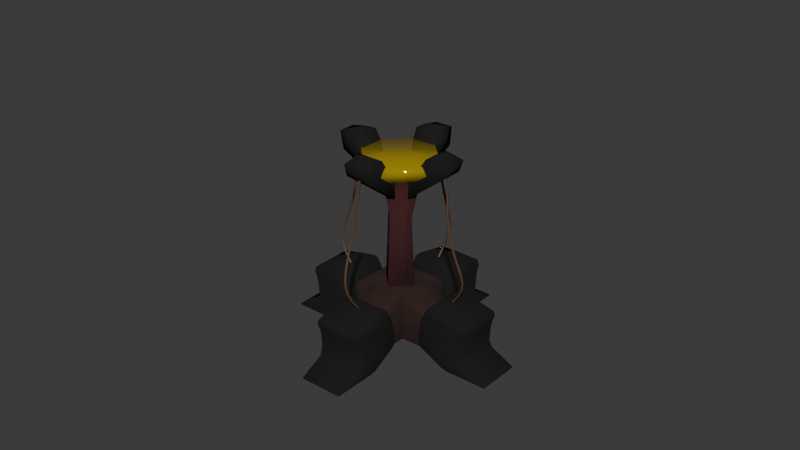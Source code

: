 # Source: infernotower.blend  (saved by Blender 4.3.32; exported with 4.5.12 LTS)
import bpy
from mathutils import Matrix  # noqa: F401  (used for matrix-valued properties, if any)

bpy.ops.wm.read_factory_settings(use_empty=True)
scene = bpy.context.scene
scene.name = 'Scene'

# ---- collections
col_collection = bpy.data.collections.new('Collection'); scene.collection.children.link(col_collection)

# ---- materials (node trees are filled in below, after node groups)
mat_material = bpy.data.materials.new('Material')
mat_material.alpha_threshold = 0.0
mat_material.roughness = 0.5
mat_material.line_color = (0.0, 0.0, 0.0, 1.0)
mat_material_004 = bpy.data.materials.new('Material.004')
mat_material_001 = bpy.data.materials.new('Material.001')
mat_material_006 = bpy.data.materials.new('Material.006')
mat_material_003 = bpy.data.materials.new('Material.003')

# ---- material node trees
mat_material.use_nodes = True; mat_material.node_tree.nodes.clear()
_N = mat_material.node_tree.nodes; _L = mat_material.node_tree.links
n0 = _N.new('ShaderNodeOutputMaterial'); n0.name = 'Material Output'; n0.location = (450, 278)
n1 = _N.new('ShaderNodeBsdfPrincipled'); n1.name = 'Principled BSDF'; n1.location = (114, 231)
n1.inputs[1].default_value = 0.2864
n1.inputs[2].default_value = 1.0
n1.inputs[3].default_value = 1.45
n2 = _N.new('ShaderNodeTexNoise'); n2.name = 'Noise Texture'; n2.location = (-555, 220)
n2.width = 225
n2.noise_type = 'HYBRID_MULTIFRACTAL'
n2.inputs[2].default_value = 10.4
n2.inputs[3].default_value = 15.0
n2.inputs[4].default_value = 0.549
n2.inputs[5].default_value = 8.7
n2.inputs[6].default_value = 0.6
n2.inputs[7].default_value = 5.0
n2.inputs[8].default_value = 28.8
n3 = _N.new('ShaderNodeMix'); n3.name = 'Mix'; n3.location = (-166, 112)
n3.data_type = 'RGBA'
n3.inputs[6].default_value = (0.02237, 0.02237, 0.02237, 1.0)
n3.inputs[7].default_value = (0.01101, 0.01101, 0.01101, 1.0)
_L.new(n1.outputs[0], n0.inputs[0])
_L.new(n2.outputs[0], n3.inputs[0])
_L.new(n3.outputs[2], n1.inputs[0])
n0.is_active_output = True
mat_material_004.use_nodes = True; mat_material_004.node_tree.nodes.clear()
_N = mat_material_004.node_tree.nodes; _L = mat_material_004.node_tree.links
n0 = _N.new('ShaderNodeBsdfPrincipled'); n0.name = 'Principled BSDF'; n0.location = (10, 300)
n0.inputs[0].default_value = (0.02743, 0.01069, 0.007105, 1.0)
n0.inputs[2].default_value = 1.0
n1 = _N.new('ShaderNodeOutputMaterial'); n1.name = 'Material Output'; n1.location = (300, 300)
_L.new(n0.outputs[0], n1.inputs[0])
n1.is_active_output = True
mat_material_001.use_nodes = True; mat_material_001.node_tree.nodes.clear()
_N = mat_material_001.node_tree.nodes; _L = mat_material_001.node_tree.links
n0 = _N.new('ShaderNodeBsdfPrincipled'); n0.name = 'Principled BSDF'; n0.location = (13, 247)
n0.inputs[1].default_value = 0.3318
n0.inputs[2].default_value = 1.0
n1 = _N.new('ShaderNodeOutputMaterial'); n1.name = 'Material Output'; n1.location = (300, 300)
n2 = _N.new('ShaderNodeTexNoise'); n2.name = 'Noise Texture'; n2.location = (-427, 194)
n2.noise_type = 'HYBRID_MULTIFRACTAL'
n2.inputs[6].default_value = -0.2
n3 = _N.new('ShaderNodeMix'); n3.name = 'Mix'; n3.location = (-212, 117)
n3.data_type = 'RGBA'
n3.inputs[6].default_value = (0.09748, 0.02535, 0.02793, 1.0)
n3.inputs[7].default_value = (0.03328, 0.01262, 0.01867, 1.0)
_L.new(n0.outputs[0], n1.inputs[0])
_L.new(n2.outputs[0], n3.inputs[0])
_L.new(n3.outputs[2], n0.inputs[0])
n1.is_active_output = True
mat_material_006.use_nodes = True; mat_material_006.node_tree.nodes.clear()
_N = mat_material_006.node_tree.nodes; _L = mat_material_006.node_tree.links
n0 = _N.new('ShaderNodeBsdfPrincipled'); n0.name = 'Principled BSDF'; n0.location = (10, 300)
n0.inputs[0].default_value = (0.1018, 0.05713, 0.03423, 1.0)
n1 = _N.new('ShaderNodeOutputMaterial'); n1.name = 'Material Output'; n1.location = (300, 300)
_L.new(n0.outputs[0], n1.inputs[0])
n1.is_active_output = True
mat_material_003.use_nodes = True; mat_material_003.node_tree.nodes.clear()
_N = mat_material_003.node_tree.nodes; _L = mat_material_003.node_tree.links
n0 = _N.new('ShaderNodeBsdfPrincipled'); n0.name = 'Principled BSDF'; n0.location = (13, 247)
n0.inputs[0].default_value = (0.8002, 0.5728, 0.02654, 1.0)
n0.inputs[1].default_value = 0.6091
n0.inputs[2].default_value = 0.0
n1 = _N.new('ShaderNodeOutputMaterial'); n1.name = 'Material Output'; n1.location = (300, 300)
_L.new(n0.outputs[0], n1.inputs[0])
n1.is_active_output = True

# ---- world
world_world = bpy.data.worlds.new('World'); scene.world = world_world
world_world.use_nodes = True; world_world.node_tree.nodes.clear()
_N = world_world.node_tree.nodes; _L = world_world.node_tree.links
n0 = _N.new('ShaderNodeOutputWorld'); n0.name = 'World Output'; n0.location = (300, 300)
n1 = _N.new('ShaderNodeBackground'); n1.name = 'Background'; n1.location = (10, 300)
n1.inputs[0].default_value = (0.05088, 0.05088, 0.05088, 1.0)
_L.new(n1.outputs[0], n0.inputs[0])
n0.is_active_output = True
world_world.color = (0.05088, 0.05088, 0.05088)
world_world.sun_shadow_jitter_overblur = 0.0

# ---- meshes
me_cube = bpy.data.meshes.new('Cube')
me_cube.from_pydata([(-2.744, 1.0, 0.6587), (-2.854, 0.8674, 0.7913), (-2.596, 0.8674, 0.7463), (-1.674, 1.0, 0.2288), (-2.303, 1.0, 0.4993), (-1.651, 0.8674, 0.4053), (-1.541, 0.8674, 0.2284), (-2.596, -0.8674, 0.7463), (-2.854, -0.8674, 0.7913), (-2.744, -1.0, 0.6587), (-1.651, -0.8674, 0.4053), (-2.303, -1.0, 0.4993), (-1.674, -1.0, 0.2288), (-1.541, -0.8674, 0.2284), (-3.934, 1.0, 0.6587), (-4.596, 0.8674, 0.7479), (-4.588, 0.8674, 0.7913), (-3.533, 0.8674, 0.2445), (-3.651, 0.8674, 0.4203), (-3.503, 1.0, 0.5093), (-3.401, 1.0, 0.2432), (-4.596, -0.8674, 0.7479), (-3.934, -1.0, 0.6587), (-4.588, -0.8674, 0.7913), (-3.533, -0.8674, 0.2445), (-3.401, -1.0, 0.2432), (-3.503, -1.0, 0.5093), (-3.651, -0.8674, 0.4203), (-1.866, 1.0, -0.5428), (-1.73, 1.0, -0.2864), (-1.597, 0.8674, -0.2956), (-1.692, 0.8674, -0.5331), (-1.866, -1.0, -0.5428), (-1.692, -0.8674, -0.5331), (-1.597, -0.8674, -0.2956), (-1.73, -1.0, -0.2864), (-3.635, 0.8674, -0.4045), (-3.557, 0.8674, -0.1599), (-3.424, 1.0, -0.1691), (-3.495, 1.0, -0.4301), (-3.635, -0.8674, -0.4045), (-3.495, -1.0, -0.4301), (-3.424, -1.0, -0.1691), (-3.557, -0.8674, -0.1599), (-2.058, 1.0, -0.7958), (-1.92, 0.8674, -0.8332), (-2.131, 0.8674, -0.9189), (-2.058, -1.0, -0.7958), (-2.131, -0.8674, -0.9189), (-1.92, -0.8674, -0.8332), (-3.729, 0.8674, -0.5535), (-3.58, 1.0, -0.5649), (-3.669, 0.8674, -0.6855), (-3.729, -0.8674, -0.5535), (-3.669, -0.8674, -0.6855), (-3.58, -1.0, -0.5649), (2.744, -1.0, 0.6587), (2.854, -0.8674, 0.7913), (2.596, -0.8674, 0.7463), (1.674, -1.0, 0.2288), (2.303, -1.0, 0.4993), (1.651, -0.8674, 0.4053), (1.541, -0.8674, 0.2284), (2.596, 0.8674, 0.7463), (2.854, 0.8674, 0.7913), (2.744, 1.0, 0.6587), (1.651, 0.8674, 0.4053), (2.303, 1.0, 0.4993), (1.674, 1.0, 0.2288), (1.541, 0.8674, 0.2284), (3.934, -1.0, 0.6587), (4.596, -0.8674, 0.7479), (4.588, -0.8674, 0.7913), (3.533, -0.8674, 0.2445), (3.651, -0.8674, 0.4203), (3.503, -1.0, 0.5093), (3.401, -1.0, 0.2432), (4.596, 0.8674, 0.7479), (3.934, 1.0, 0.6587), (4.588, 0.8674, 0.7913), (3.533, 0.8674, 0.2445), (3.401, 1.0, 0.2432), (3.503, 1.0, 0.5093), (3.651, 0.8674, 0.4203), (1.866, -1.0, -0.5428), (1.73, -1.0, -0.2864), (1.597, -0.8674, -0.2956), (1.692, -0.8674, -0.5331), (1.866, 1.0, -0.5428), (1.692, 0.8674, -0.5331), (1.597, 0.8674, -0.2956), (1.73, 1.0, -0.2864), (3.635, -0.8674, -0.4045), (3.557, -0.8674, -0.1599), (3.424, -1.0, -0.1691), (3.495, -1.0, -0.4301), (3.635, 0.8674, -0.4045), (3.495, 1.0, -0.4301), (3.424, 1.0, -0.1691), (3.557, 0.8674, -0.1599), (2.058, -1.0, -0.7958), (1.92, -0.8674, -0.8332), (2.131, -0.8674, -0.9189), (2.058, 1.0, -0.7958), (2.131, 0.8674, -0.9189), (1.92, 0.8674, -0.8332), (3.729, -0.8674, -0.5535), (3.58, -1.0, -0.5649), (3.669, -0.8674, -0.6855), (3.729, 0.8674, -0.5535), (3.669, 0.8674, -0.6855), (3.58, 1.0, -0.5649)], [], [(20, 3, 29, 38), (12, 25, 42, 35), (24, 17, 37, 43), (6, 13, 34, 30), (1, 16, 23, 8), (5, 2, 7, 10), (40, 36, 50, 53), (27, 21, 15, 18), (39, 28, 44, 51), (11, 9, 22, 26), (75, 70, 56, 60), (52, 46, 48, 54), (32, 41, 55, 47), (31, 33, 49, 45), (76, 59, 85, 94), (68, 81, 98, 91), (80, 73, 93, 99), (62, 69, 90, 86), (57, 72, 79, 64), (61, 58, 63, 66), (96, 92, 106, 109), (83, 77, 71, 74), (95, 84, 100, 107), (67, 65, 78, 82), (108, 102, 104, 110), (88, 97, 111, 103), (87, 89, 105, 101), (0, 1, 2), (3, 4, 5, 6), (7, 8, 9), (10, 11, 12, 13), (14, 15, 16), (17, 18, 19, 20), (21, 22, 23), (24, 25, 26, 27), (28, 29, 30, 31), (32, 33, 34, 35), (36, 37, 38, 39), (40, 41, 42, 43), (44, 45, 46), (47, 48, 49), (50, 51, 52), (53, 54, 55), (56, 57, 58), (59, 60, 61, 62), (63, 64, 65), (66, 67, 68, 69), (70, 71, 72), (73, 74, 75, 76), (77, 78, 79), (80, 81, 82, 83), (84, 85, 86, 87), (88, 89, 90, 91), (92, 93, 94, 95), (96, 97, 98, 99), (100, 101, 102), (103, 104, 105), (106, 107, 108), (109, 110, 111), (17, 24, 27, 18), (3, 20, 19, 4), (2, 5, 4, 0), (26, 22, 21, 27), (9, 11, 10, 7), (14, 19, 18, 15), (8, 23, 22, 9), (1, 8, 7, 2), (25, 12, 11, 26), (23, 16, 15, 21), (16, 1, 0, 14), (13, 6, 5, 10), (36, 40, 43, 37), (28, 39, 38, 29), (41, 32, 35, 42), (33, 31, 30, 34), (6, 30, 29, 3), (37, 17, 20, 38), (24, 43, 42, 25), (34, 13, 12, 35), (52, 54, 53, 50), (46, 52, 51, 44), (54, 48, 47, 55), (48, 46, 45, 49), (40, 53, 55, 41), (49, 33, 32, 47), (39, 51, 50, 36), (44, 28, 31, 45), (73, 80, 83, 74), (59, 76, 75, 60), (58, 61, 60, 56), (82, 78, 77, 83), (65, 67, 66, 63), (70, 75, 74, 71), (64, 79, 78, 65), (57, 64, 63, 58), (81, 68, 67, 82), (79, 72, 71, 77), (72, 57, 56, 70), (69, 62, 61, 66), (92, 96, 99, 93), (84, 95, 94, 85), (97, 88, 91, 98), (89, 87, 86, 90), (62, 86, 85, 59), (93, 73, 76, 94), (80, 99, 98, 81), (90, 69, 68, 91), (108, 110, 109, 106), (102, 108, 107, 100), (110, 104, 103, 111), (104, 102, 101, 105), (96, 109, 111, 97), (105, 89, 88, 103), (95, 107, 106, 92), (100, 84, 87, 101), (19, 14, 0, 4)])
me_cube.polygons.foreach_set('use_smooth', [True] * 116)
_uv = me_cube.uv_layers.new(name='UVMap')
_uv.uv.foreach_set('vector', [0.375, 0.2667, 0.375, 0.4833, 0.375, 0.4831, 0.375, 0.2668, 0.375, 0.7667, 0.375, 0.9833, 0.375, 0.9832, 0.375, 0.7669, 0.375, 0.01658, 0.375, 0.2334, 0.375, 0.2334, 0.375, 0.01658, 0.375, 0.5166, 0.375, 0.7334, 0.375, 0.7334, 0.375, 0.5166, 0.6416, 0.5166, 0.8584, 0.5166, 0.8584, 0.7334, 0.6416, 0.7334, 0.4011, 0.5166, 0.5989, 0.5166, 0.5989, 0.7334, 0.4011, 0.7334, 0.375, 0.01658, 0.375, 0.2334, 0.375, 0.2334, 0.375, 0.01658, 0.4012, 0.01658, 0.5988, 0.01658, 0.5988, 0.2334, 0.4012, 0.2334, 0.375, 0.2696, 0.375, 0.4797, 0.375, 0.4795, 0.375, 0.2697, 0.4538, 0.8, 0.5464, 0.7998, 0.545, 0.9494, 0.4552, 0.9492, 0.4552, 0.3008, 0.545, 0.3006, 0.5464, 0.4502, 0.4538, 0.45, 0.1432, 0.5166, 0.3568, 0.5166, 0.3568, 0.7334, 0.1432, 0.7334, 0.375, 0.7703, 0.375, 0.9804, 0.375, 0.9803, 0.375, 0.7705, 0.375, 0.5166, 0.375, 0.7334, 0.375, 0.7334, 0.375, 0.5166, 0.375, 0.2667, 0.375, 0.4833, 0.375, 0.4831, 0.375, 0.2668, 0.375, 0.7667, 0.375, 0.9833, 0.375, 0.9832, 0.375, 0.7669, 0.375, 0.01658, 0.375, 0.2334, 0.375, 0.2334, 0.375, 0.01658, 0.375, 0.5166, 0.375, 0.7334, 0.375, 0.7334, 0.375, 0.5166, 0.6416, 0.5166, 0.8584, 0.5166, 0.8584, 0.7334, 0.6416, 0.7334, 0.4011, 0.5166, 0.5989, 0.5166, 0.5989, 0.7334, 0.4011, 0.7334, 0.375, 0.01658, 0.375, 0.2334, 0.375, 0.2334, 0.375, 0.01658, 0.4012, 0.01658, 0.5988, 0.01658, 0.5988, 0.2334, 0.4012, 0.2334, 0.375, 0.2696, 0.375, 0.4797, 0.375, 0.4795, 0.375, 0.2697, 0.4538, 0.8, 0.5464, 0.7998, 0.545, 0.9494, 0.4552, 0.9492, 0.1432, 0.5166, 0.3568, 0.5166, 0.3568, 0.7334, 0.1432, 0.7334, 0.375, 0.7703, 0.375, 0.9804, 0.375, 0.9803, 0.375, 0.7705, 0.375, 0.5166, 0.375, 0.7334, 0.375, 0.7334, 0.375, 0.5166, 0.5464, 0.4502, 0.625, 0.4834, 0.5989, 0.5, 0.375, 0.4833, 0.4538, 0.45, 0.4011, 0.5166, 0.375, 0.5166, 0.5989, 0.75, 0.625, 0.7666, 0.5464, 0.7998, 0.4011, 0.7334, 0.4538, 0.8, 0.375, 0.7667, 0.375, 0.7334, 0.545, 0.3006, 0.5988, 0.25, 0.625, 0.2666, 0.375, 0.2334, 0.4012, 0.2334, 0.4552, 0.3008, 0.375, 0.2667, 0.5988, 1.0, 0.545, 0.9494, 0.625, 0.9834, 0.375, 1.0, 0.375, 0.9833, 0.375, 0.9973, 0.375, 1.0, 0.375, 0.4797, 0.375, 0.4831, 0.375, 0.5166, 0.375, 0.5166, 0.375, 0.7703, 0.375, 0.7334, 0.375, 0.7334, 0.375, 0.7669, 0.375, 0.2334, 0.375, 0.2334, 0.375, 0.2668, 0.375, 0.2696, 0.375, 1.0, 0.375, 0.9804, 0.375, 0.9833, 0.375, 1.0, 0.3642, 0.5, 0.375, 0.5166, 0.3568, 0.5166, 0.3642, 0.75, 0.3568, 0.7334, 0.375, 0.7334, 0.1323, 0.5166, 0.1528, 0.5, 0.1432, 0.5166, 0.1323, 0.7334, 0.1432, 0.7334, 0.1528, 0.75, 0.6204, 0.5, 0.625, 0.5166, 0.5989, 0.5166, 0.375, 0.4833, 0.4538, 0.45, 0.4011, 0.5166, 0.375, 0.5166, 0.5989, 0.7334, 0.625, 0.7334, 0.6204, 0.75, 0.4011, 0.7334, 0.4538, 0.8, 0.375, 0.7667, 0.375, 0.7334, 0.545, 0.3006, 0.5988, 0.25, 0.625, 0.2666, 0.375, 0.2334, 0.4012, 0.2334, 0.4552, 0.3008, 0.375, 0.2667, 0.5988, 1.0, 0.545, 0.9494, 0.625, 0.9834, 0.375, 1.0, 0.375, 0.9833, 0.375, 0.9973, 0.375, 1.0, 0.375, 0.4797, 0.375, 0.4831, 0.375, 0.5166, 0.375, 0.5166, 0.375, 0.7703, 0.375, 0.7334, 0.375, 0.7334, 0.375, 0.7669, 0.375, 0.2334, 0.375, 0.2334, 0.375, 0.2668, 0.375, 0.2696, 0.375, 1.0, 0.375, 0.9804, 0.375, 0.9833, 0.375, 1.0, 0.3642, 0.5, 0.375, 0.5166, 0.3568, 0.5166, 0.3642, 0.75, 0.3568, 0.7334, 0.375, 0.7334, 0.1323, 0.5166, 0.1528, 0.5, 0.1432, 0.5166, 0.1323, 0.7334, 0.1432, 0.7334, 0.1528, 0.75, 0.375, 0.2334, 0.375, 0.01658, 0.4012, 0.01658, 0.4012, 0.2334, 0.375, 0.4833, 0.375, 0.2667, 0.4552, 0.3008, 0.4538, 0.45, 0.5989, 0.5166, 0.4011, 0.5166, 0.4538, 0.45, 0.5464, 0.4502, 0.4552, 0.9492, 0.545, 0.9494, 0.5988, 1.0, 0.4012, 1.0, 0.5464, 0.7998, 0.4538, 0.8, 0.4011, 0.7334, 0.5989, 0.7334, 0.545, 0.3006, 0.4552, 0.3008, 0.4012, 0.2334, 0.5988, 0.2334, 0.625, 0.7666, 0.625, 0.9834, 0.545, 0.9494, 0.5464, 0.7998, 0.6416, 0.5166, 0.6416, 0.7334, 0.5989, 0.7334, 0.5989, 0.5166, 0.375, 0.9833, 0.375, 0.7667, 0.4538, 0.8, 0.4552, 0.9492, 0.625, 0.01658, 0.625, 0.2334, 0.5988, 0.2334, 0.5988, 0.01658, 0.625, 0.2666, 0.625, 0.4834, 0.5464, 0.4502, 0.545, 0.3006, 0.375, 0.7334, 0.375, 0.5166, 0.4011, 0.5166, 0.4011, 0.7334, 0.375, 0.2334, 0.375, 0.01658, 0.375, 0.01658, 0.375, 0.2334, 0.375, 0.4797, 0.375, 0.2696, 0.375, 0.2668, 0.375, 0.4831, 0.375, 0.9804, 0.375, 0.7703, 0.375, 0.7669, 0.375, 0.9832, 0.375, 0.7334, 0.375, 0.5166, 0.375, 0.5166, 0.375, 0.7334, 0.375, 0.5166, 0.375, 0.5166, 0.375, 0.4831, 0.375, 0.4833, 0.375, 0.2334, 0.375, 0.2334, 0.375, 0.2667, 0.375, 0.2668, 0.375, 1.0, 0.375, 1.0, 0.375, 0.9832, 0.375, 0.9833, 0.375, 0.7334, 0.375, 0.7334, 0.375, 0.7667, 0.375, 0.7669, 0.1432, 0.5166, 0.1432, 0.7334, 0.125, 0.7334, 0.125, 0.5166, 0.3568, 0.5166, 0.1432, 0.5166, 0.1528, 0.5, 0.3642, 0.5, 0.1432, 0.7334, 0.3568, 0.7334, 0.3642, 0.75, 0.1528, 0.75, 0.3568, 0.7334, 0.3568, 0.5166, 0.375, 0.5166, 0.375, 0.7334, 0.375, 1.0, 0.375, 1.0, 0.375, 0.9803, 0.375, 0.9804, 0.375, 0.7334, 0.375, 0.7334, 0.375, 0.7703, 0.375, 0.7705, 0.375, 0.2696, 0.375, 0.2697, 0.375, 0.2334, 0.375, 0.2334, 0.375, 0.4795, 0.375, 0.4797, 0.375, 0.5166, 0.375, 0.5166, 0.375, 0.2334, 0.375, 0.01658, 0.4012, 0.01658, 0.4012, 0.2334, 0.375, 0.4833, 0.375, 0.2667, 0.4552, 0.3008, 0.4538, 0.45, 0.5989, 0.5166, 0.4011, 0.5166, 0.4538, 0.45, 0.5464, 0.4502, 0.4552, 0.9492, 0.545, 0.9494, 0.5988, 1.0, 0.4012, 1.0, 0.5464, 0.7998, 0.4538, 0.8, 0.4011, 0.7334, 0.5989, 0.7334, 0.545, 0.3006, 0.4552, 0.3008, 0.4012, 0.2334, 0.5988, 0.2334, 0.625, 0.7666, 0.625, 0.9834, 0.545, 0.9494, 0.5464, 0.7998, 0.6416, 0.5166, 0.6416, 0.7334, 0.5989, 0.7334, 0.5989, 0.5166, 0.375, 0.9833, 0.375, 0.7667, 0.4538, 0.8, 0.4552, 0.9492, 0.625, 0.01658, 0.625, 0.2334, 0.5988, 0.2334, 0.5988, 0.01658, 0.625, 0.2666, 0.625, 0.4834, 0.5464, 0.4502, 0.545, 0.3006, 0.375, 0.7334, 0.375, 0.5166, 0.4011, 0.5166, 0.4011, 0.7334, 0.375, 0.2334, 0.375, 0.01658, 0.375, 0.01658, 0.375, 0.2334, 0.375, 0.4797, 0.375, 0.2696, 0.375, 0.2668, 0.375, 0.4831, 0.375, 0.9804, 0.375, 0.7703, 0.375, 0.7669, 0.375, 0.9832, 0.375, 0.7334, 0.375, 0.5166, 0.375, 0.5166, 0.375, 0.7334, 0.375, 0.5166, 0.375, 0.5166, 0.375, 0.4831, 0.375, 0.4833, 0.375, 0.2334, 0.375, 0.2334, 0.375, 0.2667, 0.375, 0.2668, 0.375, 1.0, 0.375, 1.0, 0.375, 0.9832, 0.375, 0.9833, 0.375, 0.7334, 0.375, 0.7334, 0.375, 0.7667, 0.375, 0.7669, 0.1432, 0.5166, 0.1432, 0.7334, 0.125, 0.7334, 0.125, 0.5166, 0.3568, 0.5166, 0.1432, 0.5166, 0.1528, 0.5, 0.3642, 0.5, 0.1432, 0.7334, 0.3568, 0.7334, 0.3642, 0.75, 0.1528, 0.75, 0.3568, 0.7334, 0.3568, 0.5166, 0.375, 0.5166, 0.375, 0.7334, 0.375, 1.0, 0.375, 1.0, 0.375, 0.9803, 0.375, 0.9804, 0.375, 0.7334, 0.375, 0.7334, 0.375, 0.7703, 0.375, 0.7705, 0.375, 0.2696, 0.375, 0.2697, 0.375, 0.2334, 0.375, 0.2334, 0.375, 0.4795, 0.375, 0.4797, 0.375, 0.5166, 0.375, 0.5166, 0.4552, 0.3008, 0.545, 0.3006, 0.5464, 0.4502, 0.4538, 0.45])
me_cube.materials.append(mat_material)
me_cube.use_mirror_vertex_groups = False
me_cube.update()
me_cube_001 = bpy.data.meshes.new('Cube.001')
me_cube_001.from_pydata([(-2.744, 1.0, 0.6587), (-2.854, 0.8674, 0.7913), (-2.596, 0.8674, 0.7463), (-1.674, 1.0, 0.2288), (-2.303, 1.0, 0.4993), (-1.651, 0.8674, 0.4053), (-1.541, 0.8674, 0.2284), (-2.596, -0.8674, 0.7463), (-2.854, -0.8674, 0.7913), (-2.744, -1.0, 0.6587), (-1.651, -0.8674, 0.4053), (-2.303, -1.0, 0.4993), (-1.674, -1.0, 0.2288), (-1.541, -0.8674, 0.2284), (-3.934, 1.0, 0.6587), (-4.596, 0.8674, 0.7479), (-4.588, 0.8674, 0.7913), (-3.533, 0.8674, 0.2445), (-3.651, 0.8674, 0.4203), (-3.503, 1.0, 0.5093), (-3.401, 1.0, 0.2432), (-4.596, -0.8674, 0.7479), (-3.934, -1.0, 0.6587), (-4.588, -0.8674, 0.7913), (-3.533, -0.8674, 0.2445), (-3.401, -1.0, 0.2432), (-3.503, -1.0, 0.5093), (-3.651, -0.8674, 0.4203), (-1.866, 1.0, -0.5428), (-1.73, 1.0, -0.2864), (-1.597, 0.8674, -0.2956), (-1.692, 0.8674, -0.5331), (-1.866, -1.0, -0.5428), (-1.692, -0.8674, -0.5331), (-1.597, -0.8674, -0.2956), (-1.73, -1.0, -0.2864), (-3.635, 0.8674, -0.4045), (-3.557, 0.8674, -0.1599), (-3.424, 1.0, -0.1691), (-3.495, 1.0, -0.4301), (-3.635, -0.8674, -0.4045), (-3.495, -1.0, -0.4301), (-3.424, -1.0, -0.1691), (-3.557, -0.8674, -0.1599), (-2.058, 1.0, -0.7958), (-1.92, 0.8674, -0.8332), (-2.131, 0.8674, -0.9189), (-2.058, -1.0, -0.7958), (-2.131, -0.8674, -0.9189), (-1.92, -0.8674, -0.8332), (-3.729, 0.8674, -0.5535), (-3.58, 1.0, -0.5649), (-3.669, 0.8674, -0.6855), (-3.729, -0.8674, -0.5535), (-3.669, -0.8674, -0.6855), (-3.58, -1.0, -0.5649), (2.744, -1.0, 0.6587), (2.854, -0.8674, 0.7913), (2.596, -0.8674, 0.7463), (1.674, -1.0, 0.2288), (2.303, -1.0, 0.4993), (1.651, -0.8674, 0.4053), (1.541, -0.8674, 0.2284), (2.596, 0.8674, 0.7463), (2.854, 0.8674, 0.7913), (2.744, 1.0, 0.6587), (1.651, 0.8674, 0.4053), (2.303, 1.0, 0.4993), (1.674, 1.0, 0.2288), (1.541, 0.8674, 0.2284), (3.934, -1.0, 0.6587), (4.596, -0.8674, 0.7479), (4.588, -0.8674, 0.7913), (3.533, -0.8674, 0.2445), (3.651, -0.8674, 0.4203), (3.503, -1.0, 0.5093), (3.401, -1.0, 0.2432), (4.596, 0.8674, 0.7479), (3.934, 1.0, 0.6587), (4.588, 0.8674, 0.7913), (3.533, 0.8674, 0.2445), (3.401, 1.0, 0.2432), (3.503, 1.0, 0.5093), (3.651, 0.8674, 0.4203), (1.866, -1.0, -0.5428), (1.73, -1.0, -0.2864), (1.597, -0.8674, -0.2956), (1.692, -0.8674, -0.5331), (1.866, 1.0, -0.5428), (1.692, 0.8674, -0.5331), (1.597, 0.8674, -0.2956), (1.73, 1.0, -0.2864), (3.635, -0.8674, -0.4045), (3.557, -0.8674, -0.1599), (3.424, -1.0, -0.1691), (3.495, -1.0, -0.4301), (3.635, 0.8674, -0.4045), (3.495, 1.0, -0.4301), (3.424, 1.0, -0.1691), (3.557, 0.8674, -0.1599), (2.058, -1.0, -0.7958), (1.92, -0.8674, -0.8332), (2.131, -0.8674, -0.9189), (2.058, 1.0, -0.7958), (2.131, 0.8674, -0.9189), (1.92, 0.8674, -0.8332), (3.729, -0.8674, -0.5535), (3.58, -1.0, -0.5649), (3.669, -0.8674, -0.6855), (3.729, 0.8674, -0.5535), (3.669, 0.8674, -0.6855), (3.58, 1.0, -0.5649)], [], [(20, 3, 29, 38), (12, 25, 42, 35), (24, 17, 37, 43), (6, 13, 34, 30), (1, 16, 23, 8), (5, 2, 7, 10), (40, 36, 50, 53), (27, 21, 15, 18), (39, 28, 44, 51), (11, 9, 22, 26), (75, 70, 56, 60), (52, 46, 48, 54), (32, 41, 55, 47), (31, 33, 49, 45), (76, 59, 85, 94), (68, 81, 98, 91), (80, 73, 93, 99), (62, 69, 90, 86), (57, 72, 79, 64), (61, 58, 63, 66), (96, 92, 106, 109), (83, 77, 71, 74), (95, 84, 100, 107), (67, 65, 78, 82), (108, 102, 104, 110), (88, 97, 111, 103), (87, 89, 105, 101), (0, 1, 2), (3, 4, 5, 6), (7, 8, 9), (10, 11, 12, 13), (14, 15, 16), (17, 18, 19, 20), (21, 22, 23), (24, 25, 26, 27), (28, 29, 30, 31), (32, 33, 34, 35), (36, 37, 38, 39), (40, 41, 42, 43), (44, 45, 46), (47, 48, 49), (50, 51, 52), (53, 54, 55), (56, 57, 58), (59, 60, 61, 62), (63, 64, 65), (66, 67, 68, 69), (70, 71, 72), (73, 74, 75, 76), (77, 78, 79), (80, 81, 82, 83), (84, 85, 86, 87), (88, 89, 90, 91), (92, 93, 94, 95), (96, 97, 98, 99), (100, 101, 102), (103, 104, 105), (106, 107, 108), (109, 110, 111), (17, 24, 27, 18), (3, 20, 19, 4), (2, 5, 4, 0), (26, 22, 21, 27), (9, 11, 10, 7), (14, 19, 18, 15), (8, 23, 22, 9), (1, 8, 7, 2), (25, 12, 11, 26), (23, 16, 15, 21), (16, 1, 0, 14), (13, 6, 5, 10), (36, 40, 43, 37), (28, 39, 38, 29), (41, 32, 35, 42), (33, 31, 30, 34), (6, 30, 29, 3), (37, 17, 20, 38), (24, 43, 42, 25), (34, 13, 12, 35), (52, 54, 53, 50), (46, 52, 51, 44), (54, 48, 47, 55), (48, 46, 45, 49), (40, 53, 55, 41), (49, 33, 32, 47), (39, 51, 50, 36), (44, 28, 31, 45), (73, 80, 83, 74), (59, 76, 75, 60), (58, 61, 60, 56), (82, 78, 77, 83), (65, 67, 66, 63), (70, 75, 74, 71), (64, 79, 78, 65), (57, 64, 63, 58), (81, 68, 67, 82), (79, 72, 71, 77), (72, 57, 56, 70), (69, 62, 61, 66), (92, 96, 99, 93), (84, 95, 94, 85), (97, 88, 91, 98), (89, 87, 86, 90), (62, 86, 85, 59), (93, 73, 76, 94), (80, 99, 98, 81), (90, 69, 68, 91), (108, 110, 109, 106), (102, 108, 107, 100), (110, 104, 103, 111), (104, 102, 101, 105), (96, 109, 111, 97), (105, 89, 88, 103), (95, 107, 106, 92), (100, 84, 87, 101), (19, 14, 0, 4)])
me_cube_001.polygons.foreach_set('use_smooth', [True] * 116)
_uv = me_cube_001.uv_layers.new(name='UVMap')
_uv.uv.foreach_set('vector', [0.375, 0.2667, 0.375, 0.4833, 0.375, 0.4831, 0.375, 0.2668, 0.375, 0.7667, 0.375, 0.9833, 0.375, 0.9832, 0.375, 0.7669, 0.375, 0.01658, 0.375, 0.2334, 0.375, 0.2334, 0.375, 0.01658, 0.375, 0.5166, 0.375, 0.7334, 0.375, 0.7334, 0.375, 0.5166, 0.6416, 0.5166, 0.8584, 0.5166, 0.8584, 0.7334, 0.6416, 0.7334, 0.4011, 0.5166, 0.5989, 0.5166, 0.5989, 0.7334, 0.4011, 0.7334, 0.375, 0.01658, 0.375, 0.2334, 0.375, 0.2334, 0.375, 0.01658, 0.4012, 0.01658, 0.5988, 0.01658, 0.5988, 0.2334, 0.4012, 0.2334, 0.375, 0.2696, 0.375, 0.4797, 0.375, 0.4795, 0.375, 0.2697, 0.4538, 0.8, 0.5464, 0.7998, 0.545, 0.9494, 0.4552, 0.9492, 0.4552, 0.3008, 0.545, 0.3006, 0.5464, 0.4502, 0.4538, 0.45, 0.1432, 0.5166, 0.3568, 0.5166, 0.3568, 0.7334, 0.1432, 0.7334, 0.375, 0.7703, 0.375, 0.9804, 0.375, 0.9803, 0.375, 0.7705, 0.375, 0.5166, 0.375, 0.7334, 0.375, 0.7334, 0.375, 0.5166, 0.375, 0.2667, 0.375, 0.4833, 0.375, 0.4831, 0.375, 0.2668, 0.375, 0.7667, 0.375, 0.9833, 0.375, 0.9832, 0.375, 0.7669, 0.375, 0.01658, 0.375, 0.2334, 0.375, 0.2334, 0.375, 0.01658, 0.375, 0.5166, 0.375, 0.7334, 0.375, 0.7334, 0.375, 0.5166, 0.6416, 0.5166, 0.8584, 0.5166, 0.8584, 0.7334, 0.6416, 0.7334, 0.4011, 0.5166, 0.5989, 0.5166, 0.5989, 0.7334, 0.4011, 0.7334, 0.375, 0.01658, 0.375, 0.2334, 0.375, 0.2334, 0.375, 0.01658, 0.4012, 0.01658, 0.5988, 0.01658, 0.5988, 0.2334, 0.4012, 0.2334, 0.375, 0.2696, 0.375, 0.4797, 0.375, 0.4795, 0.375, 0.2697, 0.4538, 0.8, 0.5464, 0.7998, 0.545, 0.9494, 0.4552, 0.9492, 0.1432, 0.5166, 0.3568, 0.5166, 0.3568, 0.7334, 0.1432, 0.7334, 0.375, 0.7703, 0.375, 0.9804, 0.375, 0.9803, 0.375, 0.7705, 0.375, 0.5166, 0.375, 0.7334, 0.375, 0.7334, 0.375, 0.5166, 0.5464, 0.4502, 0.625, 0.4834, 0.5989, 0.5, 0.375, 0.4833, 0.4538, 0.45, 0.4011, 0.5166, 0.375, 0.5166, 0.5989, 0.75, 0.625, 0.7666, 0.5464, 0.7998, 0.4011, 0.7334, 0.4538, 0.8, 0.375, 0.7667, 0.375, 0.7334, 0.545, 0.3006, 0.5988, 0.25, 0.625, 0.2666, 0.375, 0.2334, 0.4012, 0.2334, 0.4552, 0.3008, 0.375, 0.2667, 0.5988, 1.0, 0.545, 0.9494, 0.625, 0.9834, 0.375, 1.0, 0.375, 0.9833, 0.375, 0.9973, 0.375, 1.0, 0.375, 0.4797, 0.375, 0.4831, 0.375, 0.5166, 0.375, 0.5166, 0.375, 0.7703, 0.375, 0.7334, 0.375, 0.7334, 0.375, 0.7669, 0.375, 0.2334, 0.375, 0.2334, 0.375, 0.2668, 0.375, 0.2696, 0.375, 1.0, 0.375, 0.9804, 0.375, 0.9833, 0.375, 1.0, 0.3642, 0.5, 0.375, 0.5166, 0.3568, 0.5166, 0.3642, 0.75, 0.3568, 0.7334, 0.375, 0.7334, 0.1323, 0.5166, 0.1528, 0.5, 0.1432, 0.5166, 0.1323, 0.7334, 0.1432, 0.7334, 0.1528, 0.75, 0.6204, 0.5, 0.625, 0.5166, 0.5989, 0.5166, 0.375, 0.4833, 0.4538, 0.45, 0.4011, 0.5166, 0.375, 0.5166, 0.5989, 0.7334, 0.625, 0.7334, 0.6204, 0.75, 0.4011, 0.7334, 0.4538, 0.8, 0.375, 0.7667, 0.375, 0.7334, 0.545, 0.3006, 0.5988, 0.25, 0.625, 0.2666, 0.375, 0.2334, 0.4012, 0.2334, 0.4552, 0.3008, 0.375, 0.2667, 0.5988, 1.0, 0.545, 0.9494, 0.625, 0.9834, 0.375, 1.0, 0.375, 0.9833, 0.375, 0.9973, 0.375, 1.0, 0.375, 0.4797, 0.375, 0.4831, 0.375, 0.5166, 0.375, 0.5166, 0.375, 0.7703, 0.375, 0.7334, 0.375, 0.7334, 0.375, 0.7669, 0.375, 0.2334, 0.375, 0.2334, 0.375, 0.2668, 0.375, 0.2696, 0.375, 1.0, 0.375, 0.9804, 0.375, 0.9833, 0.375, 1.0, 0.3642, 0.5, 0.375, 0.5166, 0.3568, 0.5166, 0.3642, 0.75, 0.3568, 0.7334, 0.375, 0.7334, 0.1323, 0.5166, 0.1528, 0.5, 0.1432, 0.5166, 0.1323, 0.7334, 0.1432, 0.7334, 0.1528, 0.75, 0.375, 0.2334, 0.375, 0.01658, 0.4012, 0.01658, 0.4012, 0.2334, 0.375, 0.4833, 0.375, 0.2667, 0.4552, 0.3008, 0.4538, 0.45, 0.5989, 0.5166, 0.4011, 0.5166, 0.4538, 0.45, 0.5464, 0.4502, 0.4552, 0.9492, 0.545, 0.9494, 0.5988, 1.0, 0.4012, 1.0, 0.5464, 0.7998, 0.4538, 0.8, 0.4011, 0.7334, 0.5989, 0.7334, 0.545, 0.3006, 0.4552, 0.3008, 0.4012, 0.2334, 0.5988, 0.2334, 0.625, 0.7666, 0.625, 0.9834, 0.545, 0.9494, 0.5464, 0.7998, 0.6416, 0.5166, 0.6416, 0.7334, 0.5989, 0.7334, 0.5989, 0.5166, 0.375, 0.9833, 0.375, 0.7667, 0.4538, 0.8, 0.4552, 0.9492, 0.625, 0.01658, 0.625, 0.2334, 0.5988, 0.2334, 0.5988, 0.01658, 0.625, 0.2666, 0.625, 0.4834, 0.5464, 0.4502, 0.545, 0.3006, 0.375, 0.7334, 0.375, 0.5166, 0.4011, 0.5166, 0.4011, 0.7334, 0.375, 0.2334, 0.375, 0.01658, 0.375, 0.01658, 0.375, 0.2334, 0.375, 0.4797, 0.375, 0.2696, 0.375, 0.2668, 0.375, 0.4831, 0.375, 0.9804, 0.375, 0.7703, 0.375, 0.7669, 0.375, 0.9832, 0.375, 0.7334, 0.375, 0.5166, 0.375, 0.5166, 0.375, 0.7334, 0.375, 0.5166, 0.375, 0.5166, 0.375, 0.4831, 0.375, 0.4833, 0.375, 0.2334, 0.375, 0.2334, 0.375, 0.2667, 0.375, 0.2668, 0.375, 1.0, 0.375, 1.0, 0.375, 0.9832, 0.375, 0.9833, 0.375, 0.7334, 0.375, 0.7334, 0.375, 0.7667, 0.375, 0.7669, 0.1432, 0.5166, 0.1432, 0.7334, 0.125, 0.7334, 0.125, 0.5166, 0.3568, 0.5166, 0.1432, 0.5166, 0.1528, 0.5, 0.3642, 0.5, 0.1432, 0.7334, 0.3568, 0.7334, 0.3642, 0.75, 0.1528, 0.75, 0.3568, 0.7334, 0.3568, 0.5166, 0.375, 0.5166, 0.375, 0.7334, 0.375, 1.0, 0.375, 1.0, 0.375, 0.9803, 0.375, 0.9804, 0.375, 0.7334, 0.375, 0.7334, 0.375, 0.7703, 0.375, 0.7705, 0.375, 0.2696, 0.375, 0.2697, 0.375, 0.2334, 0.375, 0.2334, 0.375, 0.4795, 0.375, 0.4797, 0.375, 0.5166, 0.375, 0.5166, 0.375, 0.2334, 0.375, 0.01658, 0.4012, 0.01658, 0.4012, 0.2334, 0.375, 0.4833, 0.375, 0.2667, 0.4552, 0.3008, 0.4538, 0.45, 0.5989, 0.5166, 0.4011, 0.5166, 0.4538, 0.45, 0.5464, 0.4502, 0.4552, 0.9492, 0.545, 0.9494, 0.5988, 1.0, 0.4012, 1.0, 0.5464, 0.7998, 0.4538, 0.8, 0.4011, 0.7334, 0.5989, 0.7334, 0.545, 0.3006, 0.4552, 0.3008, 0.4012, 0.2334, 0.5988, 0.2334, 0.625, 0.7666, 0.625, 0.9834, 0.545, 0.9494, 0.5464, 0.7998, 0.6416, 0.5166, 0.6416, 0.7334, 0.5989, 0.7334, 0.5989, 0.5166, 0.375, 0.9833, 0.375, 0.7667, 0.4538, 0.8, 0.4552, 0.9492, 0.625, 0.01658, 0.625, 0.2334, 0.5988, 0.2334, 0.5988, 0.01658, 0.625, 0.2666, 0.625, 0.4834, 0.5464, 0.4502, 0.545, 0.3006, 0.375, 0.7334, 0.375, 0.5166, 0.4011, 0.5166, 0.4011, 0.7334, 0.375, 0.2334, 0.375, 0.01658, 0.375, 0.01658, 0.375, 0.2334, 0.375, 0.4797, 0.375, 0.2696, 0.375, 0.2668, 0.375, 0.4831, 0.375, 0.9804, 0.375, 0.7703, 0.375, 0.7669, 0.375, 0.9832, 0.375, 0.7334, 0.375, 0.5166, 0.375, 0.5166, 0.375, 0.7334, 0.375, 0.5166, 0.375, 0.5166, 0.375, 0.4831, 0.375, 0.4833, 0.375, 0.2334, 0.375, 0.2334, 0.375, 0.2667, 0.375, 0.2668, 0.375, 1.0, 0.375, 1.0, 0.375, 0.9832, 0.375, 0.9833, 0.375, 0.7334, 0.375, 0.7334, 0.375, 0.7667, 0.375, 0.7669, 0.1432, 0.5166, 0.1432, 0.7334, 0.125, 0.7334, 0.125, 0.5166, 0.3568, 0.5166, 0.1432, 0.5166, 0.1528, 0.5, 0.3642, 0.5, 0.1432, 0.7334, 0.3568, 0.7334, 0.3642, 0.75, 0.1528, 0.75, 0.3568, 0.7334, 0.3568, 0.5166, 0.375, 0.5166, 0.375, 0.7334, 0.375, 1.0, 0.375, 1.0, 0.375, 0.9803, 0.375, 0.9804, 0.375, 0.7334, 0.375, 0.7334, 0.375, 0.7703, 0.375, 0.7705, 0.375, 0.2696, 0.375, 0.2697, 0.375, 0.2334, 0.375, 0.2334, 0.375, 0.4795, 0.375, 0.4797, 0.375, 0.5166, 0.375, 0.5166, 0.4552, 0.3008, 0.545, 0.3006, 0.5464, 0.4502, 0.4538, 0.45])
me_cube_001.materials.append(mat_material)
me_cube_001.use_mirror_vertex_groups = False
me_cube_001.update()
me_cube_002 = bpy.data.meshes.new('Cube.002')
me_cube_002.from_pydata([(-0.8651, -0.8651, -1.0), (-0.8651, -1.0, -0.8651), (-1.0, -0.8651, -0.8651), (-0.8651, -1.0, 0.8651), (-0.8651, -0.8651, 1.0), (-1.0, -0.8651, 0.8651), (-0.8651, 0.8651, -1.0), (-1.0, 0.8651, -0.8651), (-0.8651, 1.0, -0.8651), (-0.8651, 0.8651, 1.0), (-0.8651, 1.0, 0.8651), (-1.0, 0.8651, 0.8651), (0.8651, -0.8651, -1.0), (1.0, -0.8651, -0.8651), (0.8651, -1.0, -0.8651), (0.8651, -0.8651, 1.0), (0.8651, -1.0, 0.8651), (1.0, -0.8651, 0.8651), (0.8651, 1.0, -0.8651), (1.0, 0.8651, -0.8651), (0.8651, 0.8651, -1.0), (0.8651, 0.8651, 1.0), (1.0, 0.8651, 0.8651), (0.8651, 1.0, 0.8651), (0.8492, 1.0, -0.8651), (0.8492, 0.8651, -1.0), (0.5794, 0.8651, -1.0), (0.5794, 1.0, -0.8651), (0.5635, 1.0, -0.8651), (0.5635, 0.8651, -1.0), (0.2937, 0.8651, -1.0), (0.2937, 1.0, -0.8651), (0.2777, 1.0, -0.8651), (0.2777, 0.8651, -1.0), (0.007978, 0.8651, -1.0), (0.007978, 1.0, -0.8651), (-0.007978, 1.0, -0.8651), (-0.007978, 0.8651, -1.0), (-0.2777, 0.8651, -1.0), (-0.2777, 1.0, -0.8651), (-0.2937, 1.0, -0.8651), (-0.2937, 0.8651, -1.0), (-0.5635, 0.8651, -1.0), (-0.5635, 1.0, -0.8651), (-0.8492, 1.0, -0.8651), (-0.5794, 1.0, -0.8651), (-0.5794, 0.8651, -1.0), (-0.8492, 0.8651, -1.0), (-0.8492, 1.0, 0.8651), (-0.8492, 0.8651, 1.0), (-0.6684, 0.8651, 1.127), (-0.5794, 1.0, 0.9763), (-0.5635, 1.0, 1.02), (-0.4745, 0.8651, 1.663), (-0.2937, 0.8651, 1.789), (-0.2937, 1.0, 1.654), (-0.2777, 1.0, 1.654), (-0.2777, 0.8651, 1.789), (-0.007978, 0.8651, 1.789), (-0.007978, 1.0, 1.654), (0.007978, 1.0, 1.654), (0.007978, 0.8651, 1.789), (0.2777, 0.8651, 1.789), (0.2777, 1.0, 1.654), (0.2937, 1.0, 1.654), (0.2937, 0.8651, 1.789), (0.4745, 0.8651, 1.663), (0.5635, 1.0, 1.02), (0.8492, 1.0, 0.8651), (0.5794, 1.0, 0.9763), (0.6684, 0.8651, 1.127), (0.8492, 0.8651, 1.0), (-0.8492, -1.0, -0.8651), (-0.8492, -0.8651, -1.0), (-0.5794, -0.8651, -1.0), (-0.5794, -1.0, -0.8651), (-0.5635, -1.0, -0.8651), (-0.5635, -0.8651, -1.0), (-0.2937, -0.8651, -1.0), (-0.2937, -1.0, -0.8651), (-0.2777, -1.0, -0.8651), (-0.2777, -0.8651, -1.0), (-0.007978, -0.8651, -1.0), (-0.007978, -1.0, -0.8651), (0.007978, -1.0, -0.8651), (0.007978, -0.8651, -1.0), (0.2777, -0.8651, -1.0), (0.2777, -1.0, -0.8651), (0.2937, -1.0, -0.8651), (0.2937, -0.8651, -1.0), (0.5635, -0.8651, -1.0), (0.5635, -1.0, -0.8651), (0.8492, -1.0, -0.8651), (0.5794, -1.0, -0.8651), (0.5794, -0.8651, -1.0), (0.8492, -0.8651, -1.0), (0.8492, -1.0, 0.8651), (0.8492, -0.8651, 1.0), (0.6684, -0.8651, 1.127), (0.5794, -1.0, 0.9763), (0.5635, -1.0, 1.02), (0.4745, -0.8651, 1.663), (0.2937, -0.8651, 1.789), (0.2937, -1.0, 1.654), (0.2777, -1.0, 1.654), (0.2777, -0.8651, 1.789), (0.007978, -0.8651, 1.789), (0.007978, -1.0, 1.654), (-0.007978, -1.0, 1.654), (-0.007978, -0.8651, 1.789), (-0.2777, -0.8651, 1.789), (-0.2777, -1.0, 1.654), (-0.2937, -1.0, 1.654), (-0.2937, -0.8651, 1.789), (-0.4745, -0.8651, 1.663), (-0.5635, -1.0, 1.02), (-0.8492, -1.0, 0.8651), (-0.5794, -1.0, 0.9763), (-0.6684, -0.8651, 1.127), (-0.8492, -0.8651, 1.0)], [], [(72, 116, 3, 1), (28, 67, 69, 27), (14, 16, 96, 92), (49, 9, 4, 119), (19, 22, 17, 13), (8, 10, 48, 44), (24, 68, 23, 18), (76, 115, 117, 75), (70, 66, 101, 98), (65, 62, 105, 102), (61, 58, 109, 106), (57, 54, 113, 110), (2, 5, 11, 7), (53, 50, 118, 114), (45, 51, 52, 43), (40, 55, 56, 39), (36, 59, 60, 35), (32, 63, 64, 31), (21, 71, 97, 15), (93, 99, 100, 91), (88, 103, 104, 87), (84, 107, 108, 83), (80, 111, 112, 79), (25, 20, 12, 95), (46, 42, 77, 74), (41, 38, 81, 78), (37, 34, 85, 82), (33, 30, 89, 86), (29, 26, 94, 90), (0, 1, 2), (3, 4, 5), (6, 7, 8), (9, 10, 11), (12, 13, 14), (15, 16, 17), (18, 19, 20), (21, 22, 23), (24, 25, 26, 27), (28, 29, 30, 31), (32, 33, 34, 35), (36, 37, 38, 39), (40, 41, 42, 43), (44, 45, 46, 47), (48, 49, 50, 51), (52, 53, 54, 55), (56, 57, 58, 59), (60, 61, 62, 63), (64, 65, 66, 67), (68, 69, 70, 71), (72, 73, 74, 75), (76, 77, 78, 79), (80, 81, 82, 83), (84, 85, 86, 87), (88, 89, 90, 91), (92, 93, 94, 95), (96, 97, 98, 99), (100, 101, 102, 103), (104, 105, 106, 107), (108, 109, 110, 111), (112, 113, 114, 115), (116, 117, 118, 119), (6, 0, 2, 7), (1, 3, 5, 2), (4, 9, 11, 5), (10, 8, 7, 11), (47, 6, 8, 44), (71, 21, 23, 68), (22, 19, 18, 23), (12, 20, 19, 13), (21, 15, 17, 22), (16, 14, 13, 17), (95, 12, 14, 92), (119, 4, 3, 116), (20, 25, 24, 18), (26, 29, 28, 27), (30, 33, 32, 31), (34, 37, 36, 35), (38, 41, 40, 39), (42, 46, 45, 43), (9, 49, 48, 10), (50, 53, 52, 51), (54, 57, 56, 55), (58, 61, 60, 59), (62, 65, 64, 63), (66, 70, 69, 67), (0, 73, 72, 1), (74, 77, 76, 75), (78, 81, 80, 79), (82, 85, 84, 83), (86, 89, 88, 87), (90, 94, 93, 91), (15, 97, 96, 16), (98, 101, 100, 99), (102, 105, 104, 103), (106, 109, 108, 107), (110, 113, 112, 111), (114, 118, 117, 115), (70, 98, 97, 71), (65, 102, 101, 66), (61, 106, 105, 62), (57, 110, 109, 58), (53, 114, 113, 54), (49, 119, 118, 50), (46, 74, 73, 47), (41, 78, 77, 42), (37, 82, 81, 38), (33, 86, 85, 34), (29, 90, 89, 30), (25, 95, 94, 26), (99, 93, 92, 96), (103, 88, 91, 100), (107, 84, 87, 104), (111, 80, 83, 108), (115, 76, 79, 112), (116, 72, 75, 117), (51, 45, 44, 48), (55, 40, 43, 52), (59, 36, 39, 56), (63, 32, 35, 60), (67, 28, 31, 64), (68, 24, 27, 69), (6, 47, 73, 0)])
me_cube_002.polygons.foreach_set('use_smooth', [True] * 122)
_uv = me_cube_002.uv_layers.new(name='UVMap')
_uv.uv.foreach_set('vector', [0.3919, 0.9811, 0.6081, 0.9811, 0.6081, 0.9831, 0.3919, 0.9831, 0.3894, 0.4454, 0.5885, 0.4454, 0.5881, 0.4474, 0.3896, 0.4474, 0.3919, 0.7669, 0.6081, 0.7669, 0.6081, 0.7689, 0.3919, 0.7689, 0.8561, 0.5169, 0.8581, 0.5169, 0.8581, 0.7331, 0.8561, 0.7331, 0.3919, 0.5169, 0.6081, 0.5169, 0.6081, 0.7331, 0.3919, 0.7331, 0.3919, 0.2669, 0.6081, 0.2669, 0.6081, 0.2689, 0.3919, 0.2689, 0.3919, 0.4811, 0.6081, 0.4811, 0.6081, 0.4831, 0.3919, 0.4831, 0.3894, 0.9454, 0.5885, 0.9454, 0.5881, 0.9474, 0.3896, 0.9474, 0.6665, 0.5169, 0.6907, 0.5169, 0.6907, 0.7331, 0.6665, 0.7331, 0.7133, 0.5169, 0.7153, 0.5169, 0.7153, 0.7331, 0.7133, 0.7331, 0.749, 0.5169, 0.751, 0.5169, 0.751, 0.7331, 0.749, 0.7331, 0.7847, 0.5169, 0.7867, 0.5169, 0.7867, 0.7331, 0.7847, 0.7331, 0.3919, 0.01686, 0.6081, 0.01686, 0.6081, 0.2331, 0.3919, 0.2331, 0.8093, 0.5169, 0.8335, 0.5169, 0.8335, 0.7331, 0.8093, 0.7331, 0.3896, 0.3026, 0.5881, 0.3026, 0.5885, 0.3046, 0.3894, 0.3046, 0.3871, 0.3383, 0.6129, 0.3383, 0.6129, 0.3403, 0.3871, 0.3403, 0.3871, 0.374, 0.6129, 0.374, 0.6129, 0.376, 0.3871, 0.376, 0.3871, 0.4097, 0.6129, 0.4097, 0.6129, 0.4117, 0.3871, 0.4117, 0.6419, 0.5169, 0.6439, 0.5169, 0.6439, 0.7331, 0.6419, 0.7331, 0.3896, 0.8026, 0.5881, 0.8026, 0.5885, 0.8046, 0.3894, 0.8046, 0.3871, 0.8383, 0.6129, 0.8383, 0.6129, 0.8403, 0.3871, 0.8403, 0.3871, 0.874, 0.6129, 0.874, 0.6129, 0.876, 0.3871, 0.876, 0.3871, 0.9097, 0.6129, 0.9097, 0.6129, 0.9117, 0.3871, 0.9117, 0.3561, 0.5169, 0.3581, 0.5169, 0.3581, 0.7331, 0.3561, 0.7331, 0.1776, 0.5169, 0.1796, 0.5169, 0.1796, 0.7331, 0.1776, 0.7331, 0.2133, 0.5169, 0.2153, 0.5169, 0.2153, 0.7331, 0.2133, 0.7331, 0.249, 0.5169, 0.251, 0.5169, 0.251, 0.7331, 0.249, 0.7331, 0.2847, 0.5169, 0.2867, 0.5169, 0.2867, 0.7331, 0.2847, 0.7331, 0.3204, 0.5169, 0.3224, 0.5169, 0.3224, 0.7331, 0.3204, 0.7331, 0.1419, 0.7331, 0.1419, 0.75, 0.125, 0.7331, 0.6081, 0.0, 0.625, 0.01686, 0.6081, 0.01686, 0.1419, 0.5169, 0.125, 0.5169, 0.1419, 0.5, 0.625, 0.2331, 0.6081, 0.25, 0.6081, 0.2331, 0.3581, 0.7331, 0.375, 0.7331, 0.3581, 0.75, 0.625, 0.7669, 0.6081, 0.7669, 0.6081, 0.75, 0.3581, 0.5, 0.375, 0.5169, 0.3581, 0.5169, 0.625, 0.4831, 0.6081, 0.5, 0.6081, 0.4831, 0.3393, 0.5, 0.3393, 0.5169, 0.3224, 0.5169, 0.3224, 0.5, 0.3036, 0.5, 0.3036, 0.5169, 0.2867, 0.5169, 0.2867, 0.5, 0.2679, 0.5, 0.2679, 0.5169, 0.251, 0.5169, 0.251, 0.5, 0.2321, 0.5, 0.2321, 0.5169, 0.2153, 0.5169, 0.2153, 0.5, 0.1964, 0.5, 0.1964, 0.5169, 0.1796, 0.5169, 0.1796, 0.5, 0.1439, 0.5, 0.1607, 0.5, 0.1607, 0.5169, 0.1439, 0.5169, 0.6081, 0.2689, 0.625, 0.2689, 0.625, 0.2857, 0.622, 0.2857, 0.5885, 0.3046, 0.625, 0.3157, 0.625, 0.3214, 0.6129, 0.3214, 0.6129, 0.3403, 0.625, 0.3403, 0.625, 0.3571, 0.6129, 0.3571, 0.6129, 0.376, 0.625, 0.376, 0.625, 0.3929, 0.6129, 0.3929, 0.6129, 0.4117, 0.625, 0.4117, 0.6136, 0.4286, 0.5561, 0.4286, 0.6081, 0.4811, 0.622, 0.4643, 0.625, 0.4643, 0.625, 0.4811, 0.1439, 0.75, 0.1439, 0.7331, 0.1607, 0.7331, 0.1607, 0.75, 0.1796, 0.75, 0.1796, 0.7331, 0.1964, 0.7331, 0.1964, 0.75, 0.2153, 0.75, 0.2153, 0.7331, 0.2321, 0.7331, 0.2321, 0.75, 0.251, 0.75, 0.251, 0.7331, 0.2679, 0.7331, 0.2679, 0.75, 0.2867, 0.75, 0.2867, 0.7331, 0.3036, 0.7331, 0.3036, 0.75, 0.3393, 0.75, 0.3224, 0.75, 0.3224, 0.7331, 0.3393, 0.7331, 0.6081, 0.7689, 0.625, 0.7689, 0.625, 0.7857, 0.622, 0.7857, 0.5561, 0.8214, 0.6136, 0.8214, 0.625, 0.8383, 0.6129, 0.8383, 0.6129, 0.8571, 0.625, 0.8571, 0.625, 0.874, 0.6129, 0.874, 0.6129, 0.8929, 0.625, 0.8929, 0.625, 0.9097, 0.6129, 0.9097, 0.6129, 0.9286, 0.625, 0.9286, 0.625, 0.9343, 0.5885, 0.9454, 0.6081, 0.9811, 0.622, 0.9643, 0.625, 0.9643, 0.625, 0.9811, 0.1419, 0.5169, 0.1419, 0.7331, 0.125, 0.7331, 0.125, 0.5169, 0.3919, 0.0, 0.6081, 0.0, 0.6081, 0.01686, 0.3919, 0.01686, 0.625, 0.01686, 0.625, 0.2331, 0.6081, 0.2331, 0.6081, 0.01686, 0.6081, 0.2669, 0.3919, 0.2669, 0.3919, 0.2331, 0.6081, 0.2331, 0.1439, 0.5169, 0.1419, 0.5169, 0.1419, 0.5, 0.1439, 0.5, 0.625, 0.4811, 0.625, 0.4831, 0.6081, 0.4831, 0.6081, 0.4811, 0.6081, 0.5169, 0.3919, 0.5169, 0.3919, 0.4831, 0.6081, 0.4831, 0.3581, 0.7331, 0.3581, 0.5169, 0.3919, 0.5169, 0.3919, 0.7331, 0.6419, 0.5169, 0.6419, 0.7331, 0.6081, 0.7331, 0.6081, 0.5169, 0.6081, 0.7669, 0.3919, 0.7669, 0.3919, 0.7331, 0.6081, 0.7331, 0.3561, 0.7331, 0.3581, 0.7331, 0.3581, 0.75, 0.3561, 0.75, 0.625, 0.9811, 0.625, 0.9831, 0.6081, 0.9831, 0.6081, 0.9811, 0.3581, 0.5169, 0.3561, 0.5169, 0.3561, 0.5, 0.3581, 0.5, 0.3224, 0.5169, 0.3204, 0.5169, 0.3204, 0.5, 0.3224, 0.5, 0.2867, 0.5169, 0.2847, 0.5169, 0.2847, 0.5, 0.2867, 0.5, 0.251, 0.5169, 0.249, 0.5169, 0.249, 0.5, 0.251, 0.5, 0.2153, 0.5169, 0.2133, 0.5169, 0.2133, 0.5, 0.2153, 0.5, 0.1796, 0.5169, 0.1776, 0.5169, 0.1776, 0.5, 0.1796, 0.5, 0.625, 0.2669, 0.625, 0.2689, 0.6081, 0.2689, 0.6081, 0.2669, 0.625, 0.2915, 0.625, 0.3157, 0.5885, 0.3046, 0.5881, 0.3026, 0.625, 0.3383, 0.625, 0.3403, 0.6129, 0.3403, 0.6129, 0.3383, 0.625, 0.374, 0.625, 0.376, 0.6129, 0.376, 0.6129, 0.374, 0.625, 0.4097, 0.625, 0.4117, 0.6129, 0.4117, 0.6129, 0.4097, 0.625, 0.4343, 0.625, 0.4585, 0.5881, 0.4474, 0.5885, 0.4454, 0.1419, 0.7331, 0.1439, 0.7331, 0.1439, 0.75, 0.1419, 0.75, 0.1776, 0.7331, 0.1796, 0.7331, 0.1796, 0.75, 0.1776, 0.75, 0.2133, 0.7331, 0.2153, 0.7331, 0.2153, 0.75, 0.2133, 0.75, 0.249, 0.7331, 0.251, 0.7331, 0.251, 0.75, 0.249, 0.75, 0.2847, 0.7331, 0.2867, 0.7331, 0.2867, 0.75, 0.2847, 0.75, 0.3204, 0.7331, 0.3224, 0.7331, 0.3224, 0.75, 0.3204, 0.75, 0.625, 0.7669, 0.625, 0.7689, 0.6081, 0.7689, 0.6081, 0.7669, 0.625, 0.7915, 0.625, 0.8157, 0.5885, 0.8046, 0.5881, 0.8026, 0.625, 0.8383, 0.625, 0.8403, 0.6129, 0.8403, 0.6129, 0.8383, 0.625, 0.874, 0.625, 0.876, 0.6129, 0.876, 0.6129, 0.874, 0.625, 0.9097, 0.625, 0.9117, 0.6129, 0.9117, 0.6129, 0.9097, 0.625, 0.9343, 0.625, 0.9585, 0.5881, 0.9474, 0.5885, 0.9454, 0.6665, 0.5169, 0.6665, 0.7331, 0.6439, 0.7331, 0.6439, 0.5169, 0.7133, 0.5169, 0.7133, 0.7331, 0.6907, 0.7331, 0.6907, 0.5169, 0.749, 0.5169, 0.749, 0.7331, 0.7153, 0.7331, 0.7153, 0.5169, 0.7847, 0.5169, 0.7847, 0.7331, 0.751, 0.7331, 0.751, 0.5169, 0.8093, 0.5169, 0.8093, 0.7331, 0.7867, 0.7331, 0.7867, 0.5169, 0.8561, 0.5169, 0.8561, 0.7331, 0.8335, 0.7331, 0.8335, 0.5169, 0.1776, 0.5169, 0.1776, 0.7331, 0.1439, 0.7331, 0.1439, 0.5169, 0.2133, 0.5169, 0.2133, 0.7331, 0.1796, 0.7331, 0.1796, 0.5169, 0.249, 0.5169, 0.249, 0.7331, 0.2153, 0.7331, 0.2153, 0.5169, 0.2847, 0.5169, 0.2847, 0.7331, 0.251, 0.7331, 0.251, 0.5169, 0.3204, 0.5169, 0.3204, 0.7331, 0.2867, 0.7331, 0.2867, 0.5169, 0.3561, 0.5169, 0.3561, 0.7331, 0.3224, 0.7331, 0.3224, 0.5169, 0.5881, 0.8026, 0.3896, 0.8026, 0.3919, 0.7689, 0.6081, 0.7689, 0.6129, 0.8383, 0.3871, 0.8383, 0.3894, 0.8046, 0.5885, 0.8046, 0.6129, 0.874, 0.3871, 0.874, 0.3871, 0.8403, 0.6129, 0.8403, 0.6129, 0.9097, 0.3871, 0.9097, 0.3871, 0.876, 0.6129, 0.876, 0.5885, 0.9454, 0.3894, 0.9454, 0.3871, 0.9117, 0.6129, 0.9117, 0.6081, 0.9811, 0.3919, 0.9811, 0.3896, 0.9474, 0.5881, 0.9474, 0.5881, 0.3026, 0.3896, 0.3026, 0.3919, 0.2689, 0.6081, 0.2689, 0.6129, 0.3383, 0.3871, 0.3383, 0.3894, 0.3046, 0.5885, 0.3046, 0.6129, 0.374, 0.3871, 0.374, 0.3871, 0.3403, 0.6129, 0.3403, 0.6129, 0.4097, 0.3871, 0.4097, 0.3871, 0.376, 0.6129, 0.376, 0.5885, 0.4454, 0.3894, 0.4454, 0.3871, 0.4117, 0.6129, 0.4117, 0.6081, 0.4811, 0.3919, 0.4811, 0.3896, 0.4474, 0.5881, 0.4474, 0.1419, 0.5169, 0.1439, 0.5169, 0.1439, 0.7331, 0.1419, 0.7331])
me_cube_002.materials.append(mat_material_004)
me_cube_002.update()
me_cube_003 = bpy.data.meshes.new('Cube.003')
me_cube_003.from_pydata([(-0.8651, -0.8651, -1.0), (-0.8651, -1.0, -0.8651), (-1.0, -0.8651, -0.8651), (-0.8651, -1.0, 0.8651), (-0.8651, -0.8651, 1.0), (-1.0, -0.8651, 0.8651), (-0.8651, 0.8651, -1.0), (-1.0, 0.8651, -0.8651), (-0.8651, 1.0, -0.8651), (-0.8651, 0.8651, 1.0), (-0.8651, 1.0, 0.8651), (-1.0, 0.8651, 0.8651), (0.8651, -0.8651, -1.0), (1.0, -0.8651, -0.8651), (0.8651, -1.0, -0.8651), (0.8651, -0.8651, 1.0), (0.8651, -1.0, 0.8651), (1.0, -0.8651, 0.8651), (0.8651, 1.0, -0.8651), (1.0, 0.8651, -0.8651), (0.8651, 0.8651, -1.0), (0.8651, 0.8651, 1.0), (1.0, 0.8651, 0.8651), (0.8651, 1.0, 0.8651), (0.8492, 1.0, -0.8651), (0.8492, 0.8651, -1.0), (0.5794, 0.8651, -1.0), (0.5794, 1.0, -0.8651), (0.5635, 1.0, -0.8651), (0.5635, 0.8651, -1.0), (0.2937, 0.8651, -1.0), (0.2937, 1.0, -0.8651), (0.2777, 1.0, -0.8651), (0.2777, 0.8651, -1.0), (0.007978, 0.8651, -1.0), (0.007978, 1.0, -0.8651), (-0.007978, 1.0, -0.8651), (-0.007978, 0.8651, -1.0), (-0.2777, 0.8651, -1.0), (-0.2777, 1.0, -0.8651), (-0.2937, 1.0, -0.8651), (-0.2937, 0.8651, -1.0), (-0.5635, 0.8651, -1.0), (-0.5635, 1.0, -0.8651), (-0.8492, 1.0, -0.8651), (-0.5794, 1.0, -0.8651), (-0.5794, 0.8651, -1.0), (-0.8492, 0.8651, -1.0), (-0.8492, 1.0, 0.8651), (-0.8492, 0.8651, 1.0), (-0.6684, 0.8651, 1.127), (-0.5794, 1.0, 0.9763), (-0.5635, 1.0, 1.02), (-0.4745, 0.8651, 1.663), (-0.2937, 0.8651, 1.789), (-0.2937, 1.0, 1.654), (-0.2777, 1.0, 1.654), (-0.2777, 0.8651, 1.789), (-0.007978, 0.8651, 1.789), (-0.007978, 1.0, 1.654), (0.007978, 1.0, 1.654), (0.007978, 0.8651, 1.789), (0.2777, 0.8651, 1.789), (0.2777, 1.0, 1.654), (0.2937, 1.0, 1.654), (0.2937, 0.8651, 1.789), (0.4745, 0.8651, 1.663), (0.5635, 1.0, 1.02), (0.8492, 1.0, 0.8651), (0.5794, 1.0, 0.9763), (0.6684, 0.8651, 1.127), (0.8492, 0.8651, 1.0), (-0.8492, -1.0, -0.8651), (-0.8492, -0.8651, -1.0), (-0.5794, -0.8651, -1.0), (-0.5794, -1.0, -0.8651), (-0.5635, -1.0, -0.8651), (-0.5635, -0.8651, -1.0), (-0.2937, -0.8651, -1.0), (-0.2937, -1.0, -0.8651), (-0.2777, -1.0, -0.8651), (-0.2777, -0.8651, -1.0), (-0.007978, -0.8651, -1.0), (-0.007978, -1.0, -0.8651), (0.007978, -1.0, -0.8651), (0.007978, -0.8651, -1.0), (0.2777, -0.8651, -1.0), (0.2777, -1.0, -0.8651), (0.2937, -1.0, -0.8651), (0.2937, -0.8651, -1.0), (0.5635, -0.8651, -1.0), (0.5635, -1.0, -0.8651), (0.8492, -1.0, -0.8651), (0.5794, -1.0, -0.8651), (0.5794, -0.8651, -1.0), (0.8492, -0.8651, -1.0), (0.8492, -1.0, 0.8651), (0.8492, -0.8651, 1.0), (0.6684, -0.8651, 1.127), (0.5794, -1.0, 0.9763), (0.5635, -1.0, 1.02), (0.4745, -0.8651, 1.663), (0.2937, -0.8651, 1.789), (0.2937, -1.0, 1.654), (0.2777, -1.0, 1.654), (0.2777, -0.8651, 1.789), (0.007978, -0.8651, 1.789), (0.007978, -1.0, 1.654), (-0.007978, -1.0, 1.654), (-0.007978, -0.8651, 1.789), (-0.2777, -0.8651, 1.789), (-0.2777, -1.0, 1.654), (-0.2937, -1.0, 1.654), (-0.2937, -0.8651, 1.789), (-0.4745, -0.8651, 1.663), (-0.5635, -1.0, 1.02), (-0.8492, -1.0, 0.8651), (-0.5794, -1.0, 0.9763), (-0.6684, -0.8651, 1.127), (-0.8492, -0.8651, 1.0)], [], [(72, 116, 3, 1), (28, 67, 69, 27), (14, 16, 96, 92), (49, 9, 4, 119), (19, 22, 17, 13), (8, 10, 48, 44), (24, 68, 23, 18), (76, 115, 117, 75), (70, 66, 101, 98), (65, 62, 105, 102), (61, 58, 109, 106), (57, 54, 113, 110), (2, 5, 11, 7), (53, 50, 118, 114), (45, 51, 52, 43), (40, 55, 56, 39), (36, 59, 60, 35), (32, 63, 64, 31), (21, 71, 97, 15), (93, 99, 100, 91), (88, 103, 104, 87), (84, 107, 108, 83), (80, 111, 112, 79), (25, 20, 12, 95), (46, 42, 77, 74), (41, 38, 81, 78), (37, 34, 85, 82), (33, 30, 89, 86), (29, 26, 94, 90), (0, 1, 2), (3, 4, 5), (6, 7, 8), (9, 10, 11), (12, 13, 14), (15, 16, 17), (18, 19, 20), (21, 22, 23), (24, 25, 26, 27), (28, 29, 30, 31), (32, 33, 34, 35), (36, 37, 38, 39), (40, 41, 42, 43), (44, 45, 46, 47), (48, 49, 50, 51), (52, 53, 54, 55), (56, 57, 58, 59), (60, 61, 62, 63), (64, 65, 66, 67), (68, 69, 70, 71), (72, 73, 74, 75), (76, 77, 78, 79), (80, 81, 82, 83), (84, 85, 86, 87), (88, 89, 90, 91), (92, 93, 94, 95), (96, 97, 98, 99), (100, 101, 102, 103), (104, 105, 106, 107), (108, 109, 110, 111), (112, 113, 114, 115), (116, 117, 118, 119), (6, 0, 2, 7), (1, 3, 5, 2), (4, 9, 11, 5), (10, 8, 7, 11), (47, 6, 8, 44), (71, 21, 23, 68), (22, 19, 18, 23), (12, 20, 19, 13), (21, 15, 17, 22), (16, 14, 13, 17), (95, 12, 14, 92), (119, 4, 3, 116), (20, 25, 24, 18), (26, 29, 28, 27), (30, 33, 32, 31), (34, 37, 36, 35), (38, 41, 40, 39), (42, 46, 45, 43), (9, 49, 48, 10), (50, 53, 52, 51), (54, 57, 56, 55), (58, 61, 60, 59), (62, 65, 64, 63), (66, 70, 69, 67), (0, 73, 72, 1), (74, 77, 76, 75), (78, 81, 80, 79), (82, 85, 84, 83), (86, 89, 88, 87), (90, 94, 93, 91), (15, 97, 96, 16), (98, 101, 100, 99), (102, 105, 104, 103), (106, 109, 108, 107), (110, 113, 112, 111), (114, 118, 117, 115), (70, 98, 97, 71), (65, 102, 101, 66), (61, 106, 105, 62), (57, 110, 109, 58), (53, 114, 113, 54), (49, 119, 118, 50), (46, 74, 73, 47), (41, 78, 77, 42), (37, 82, 81, 38), (33, 86, 85, 34), (29, 90, 89, 30), (25, 95, 94, 26), (99, 93, 92, 96), (103, 88, 91, 100), (107, 84, 87, 104), (111, 80, 83, 108), (115, 76, 79, 112), (116, 72, 75, 117), (51, 45, 44, 48), (55, 40, 43, 52), (59, 36, 39, 56), (63, 32, 35, 60), (67, 28, 31, 64), (68, 24, 27, 69), (6, 47, 73, 0)])
me_cube_003.polygons.foreach_set('use_smooth', [True] * 122)
_uv = me_cube_003.uv_layers.new(name='UVMap')
_uv.uv.foreach_set('vector', [0.3919, 0.9811, 0.6081, 0.9811, 0.6081, 0.9831, 0.3919, 0.9831, 0.3894, 0.4454, 0.5885, 0.4454, 0.5881, 0.4474, 0.3896, 0.4474, 0.3919, 0.7669, 0.6081, 0.7669, 0.6081, 0.7689, 0.3919, 0.7689, 0.8561, 0.5169, 0.8581, 0.5169, 0.8581, 0.7331, 0.8561, 0.7331, 0.3919, 0.5169, 0.6081, 0.5169, 0.6081, 0.7331, 0.3919, 0.7331, 0.3919, 0.2669, 0.6081, 0.2669, 0.6081, 0.2689, 0.3919, 0.2689, 0.3919, 0.4811, 0.6081, 0.4811, 0.6081, 0.4831, 0.3919, 0.4831, 0.3894, 0.9454, 0.5885, 0.9454, 0.5881, 0.9474, 0.3896, 0.9474, 0.6665, 0.5169, 0.6907, 0.5169, 0.6907, 0.7331, 0.6665, 0.7331, 0.7133, 0.5169, 0.7153, 0.5169, 0.7153, 0.7331, 0.7133, 0.7331, 0.749, 0.5169, 0.751, 0.5169, 0.751, 0.7331, 0.749, 0.7331, 0.7847, 0.5169, 0.7867, 0.5169, 0.7867, 0.7331, 0.7847, 0.7331, 0.3919, 0.01686, 0.6081, 0.01686, 0.6081, 0.2331, 0.3919, 0.2331, 0.8093, 0.5169, 0.8335, 0.5169, 0.8335, 0.7331, 0.8093, 0.7331, 0.3896, 0.3026, 0.5881, 0.3026, 0.5885, 0.3046, 0.3894, 0.3046, 0.3871, 0.3383, 0.6129, 0.3383, 0.6129, 0.3403, 0.3871, 0.3403, 0.3871, 0.374, 0.6129, 0.374, 0.6129, 0.376, 0.3871, 0.376, 0.3871, 0.4097, 0.6129, 0.4097, 0.6129, 0.4117, 0.3871, 0.4117, 0.6419, 0.5169, 0.6439, 0.5169, 0.6439, 0.7331, 0.6419, 0.7331, 0.3896, 0.8026, 0.5881, 0.8026, 0.5885, 0.8046, 0.3894, 0.8046, 0.3871, 0.8383, 0.6129, 0.8383, 0.6129, 0.8403, 0.3871, 0.8403, 0.3871, 0.874, 0.6129, 0.874, 0.6129, 0.876, 0.3871, 0.876, 0.3871, 0.9097, 0.6129, 0.9097, 0.6129, 0.9117, 0.3871, 0.9117, 0.3561, 0.5169, 0.3581, 0.5169, 0.3581, 0.7331, 0.3561, 0.7331, 0.1776, 0.5169, 0.1796, 0.5169, 0.1796, 0.7331, 0.1776, 0.7331, 0.2133, 0.5169, 0.2153, 0.5169, 0.2153, 0.7331, 0.2133, 0.7331, 0.249, 0.5169, 0.251, 0.5169, 0.251, 0.7331, 0.249, 0.7331, 0.2847, 0.5169, 0.2867, 0.5169, 0.2867, 0.7331, 0.2847, 0.7331, 0.3204, 0.5169, 0.3224, 0.5169, 0.3224, 0.7331, 0.3204, 0.7331, 0.1419, 0.7331, 0.1419, 0.75, 0.125, 0.7331, 0.6081, 0.0, 0.625, 0.01686, 0.6081, 0.01686, 0.1419, 0.5169, 0.125, 0.5169, 0.1419, 0.5, 0.625, 0.2331, 0.6081, 0.25, 0.6081, 0.2331, 0.3581, 0.7331, 0.375, 0.7331, 0.3581, 0.75, 0.625, 0.7669, 0.6081, 0.7669, 0.6081, 0.75, 0.3581, 0.5, 0.375, 0.5169, 0.3581, 0.5169, 0.625, 0.4831, 0.6081, 0.5, 0.6081, 0.4831, 0.3393, 0.5, 0.3393, 0.5169, 0.3224, 0.5169, 0.3224, 0.5, 0.3036, 0.5, 0.3036, 0.5169, 0.2867, 0.5169, 0.2867, 0.5, 0.2679, 0.5, 0.2679, 0.5169, 0.251, 0.5169, 0.251, 0.5, 0.2321, 0.5, 0.2321, 0.5169, 0.2153, 0.5169, 0.2153, 0.5, 0.1964, 0.5, 0.1964, 0.5169, 0.1796, 0.5169, 0.1796, 0.5, 0.1439, 0.5, 0.1607, 0.5, 0.1607, 0.5169, 0.1439, 0.5169, 0.6081, 0.2689, 0.625, 0.2689, 0.625, 0.2857, 0.622, 0.2857, 0.5885, 0.3046, 0.625, 0.3157, 0.625, 0.3214, 0.6129, 0.3214, 0.6129, 0.3403, 0.625, 0.3403, 0.625, 0.3571, 0.6129, 0.3571, 0.6129, 0.376, 0.625, 0.376, 0.625, 0.3929, 0.6129, 0.3929, 0.6129, 0.4117, 0.625, 0.4117, 0.6136, 0.4286, 0.5561, 0.4286, 0.6081, 0.4811, 0.622, 0.4643, 0.625, 0.4643, 0.625, 0.4811, 0.1439, 0.75, 0.1439, 0.7331, 0.1607, 0.7331, 0.1607, 0.75, 0.1796, 0.75, 0.1796, 0.7331, 0.1964, 0.7331, 0.1964, 0.75, 0.2153, 0.75, 0.2153, 0.7331, 0.2321, 0.7331, 0.2321, 0.75, 0.251, 0.75, 0.251, 0.7331, 0.2679, 0.7331, 0.2679, 0.75, 0.2867, 0.75, 0.2867, 0.7331, 0.3036, 0.7331, 0.3036, 0.75, 0.3393, 0.75, 0.3224, 0.75, 0.3224, 0.7331, 0.3393, 0.7331, 0.6081, 0.7689, 0.625, 0.7689, 0.625, 0.7857, 0.622, 0.7857, 0.5561, 0.8214, 0.6136, 0.8214, 0.625, 0.8383, 0.6129, 0.8383, 0.6129, 0.8571, 0.625, 0.8571, 0.625, 0.874, 0.6129, 0.874, 0.6129, 0.8929, 0.625, 0.8929, 0.625, 0.9097, 0.6129, 0.9097, 0.6129, 0.9286, 0.625, 0.9286, 0.625, 0.9343, 0.5885, 0.9454, 0.6081, 0.9811, 0.622, 0.9643, 0.625, 0.9643, 0.625, 0.9811, 0.1419, 0.5169, 0.1419, 0.7331, 0.125, 0.7331, 0.125, 0.5169, 0.3919, 0.0, 0.6081, 0.0, 0.6081, 0.01686, 0.3919, 0.01686, 0.625, 0.01686, 0.625, 0.2331, 0.6081, 0.2331, 0.6081, 0.01686, 0.6081, 0.2669, 0.3919, 0.2669, 0.3919, 0.2331, 0.6081, 0.2331, 0.1439, 0.5169, 0.1419, 0.5169, 0.1419, 0.5, 0.1439, 0.5, 0.625, 0.4811, 0.625, 0.4831, 0.6081, 0.4831, 0.6081, 0.4811, 0.6081, 0.5169, 0.3919, 0.5169, 0.3919, 0.4831, 0.6081, 0.4831, 0.3581, 0.7331, 0.3581, 0.5169, 0.3919, 0.5169, 0.3919, 0.7331, 0.6419, 0.5169, 0.6419, 0.7331, 0.6081, 0.7331, 0.6081, 0.5169, 0.6081, 0.7669, 0.3919, 0.7669, 0.3919, 0.7331, 0.6081, 0.7331, 0.3561, 0.7331, 0.3581, 0.7331, 0.3581, 0.75, 0.3561, 0.75, 0.625, 0.9811, 0.625, 0.9831, 0.6081, 0.9831, 0.6081, 0.9811, 0.3581, 0.5169, 0.3561, 0.5169, 0.3561, 0.5, 0.3581, 0.5, 0.3224, 0.5169, 0.3204, 0.5169, 0.3204, 0.5, 0.3224, 0.5, 0.2867, 0.5169, 0.2847, 0.5169, 0.2847, 0.5, 0.2867, 0.5, 0.251, 0.5169, 0.249, 0.5169, 0.249, 0.5, 0.251, 0.5, 0.2153, 0.5169, 0.2133, 0.5169, 0.2133, 0.5, 0.2153, 0.5, 0.1796, 0.5169, 0.1776, 0.5169, 0.1776, 0.5, 0.1796, 0.5, 0.625, 0.2669, 0.625, 0.2689, 0.6081, 0.2689, 0.6081, 0.2669, 0.625, 0.2915, 0.625, 0.3157, 0.5885, 0.3046, 0.5881, 0.3026, 0.625, 0.3383, 0.625, 0.3403, 0.6129, 0.3403, 0.6129, 0.3383, 0.625, 0.374, 0.625, 0.376, 0.6129, 0.376, 0.6129, 0.374, 0.625, 0.4097, 0.625, 0.4117, 0.6129, 0.4117, 0.6129, 0.4097, 0.625, 0.4343, 0.625, 0.4585, 0.5881, 0.4474, 0.5885, 0.4454, 0.1419, 0.7331, 0.1439, 0.7331, 0.1439, 0.75, 0.1419, 0.75, 0.1776, 0.7331, 0.1796, 0.7331, 0.1796, 0.75, 0.1776, 0.75, 0.2133, 0.7331, 0.2153, 0.7331, 0.2153, 0.75, 0.2133, 0.75, 0.249, 0.7331, 0.251, 0.7331, 0.251, 0.75, 0.249, 0.75, 0.2847, 0.7331, 0.2867, 0.7331, 0.2867, 0.75, 0.2847, 0.75, 0.3204, 0.7331, 0.3224, 0.7331, 0.3224, 0.75, 0.3204, 0.75, 0.625, 0.7669, 0.625, 0.7689, 0.6081, 0.7689, 0.6081, 0.7669, 0.625, 0.7915, 0.625, 0.8157, 0.5885, 0.8046, 0.5881, 0.8026, 0.625, 0.8383, 0.625, 0.8403, 0.6129, 0.8403, 0.6129, 0.8383, 0.625, 0.874, 0.625, 0.876, 0.6129, 0.876, 0.6129, 0.874, 0.625, 0.9097, 0.625, 0.9117, 0.6129, 0.9117, 0.6129, 0.9097, 0.625, 0.9343, 0.625, 0.9585, 0.5881, 0.9474, 0.5885, 0.9454, 0.6665, 0.5169, 0.6665, 0.7331, 0.6439, 0.7331, 0.6439, 0.5169, 0.7133, 0.5169, 0.7133, 0.7331, 0.6907, 0.7331, 0.6907, 0.5169, 0.749, 0.5169, 0.749, 0.7331, 0.7153, 0.7331, 0.7153, 0.5169, 0.7847, 0.5169, 0.7847, 0.7331, 0.751, 0.7331, 0.751, 0.5169, 0.8093, 0.5169, 0.8093, 0.7331, 0.7867, 0.7331, 0.7867, 0.5169, 0.8561, 0.5169, 0.8561, 0.7331, 0.8335, 0.7331, 0.8335, 0.5169, 0.1776, 0.5169, 0.1776, 0.7331, 0.1439, 0.7331, 0.1439, 0.5169, 0.2133, 0.5169, 0.2133, 0.7331, 0.1796, 0.7331, 0.1796, 0.5169, 0.249, 0.5169, 0.249, 0.7331, 0.2153, 0.7331, 0.2153, 0.5169, 0.2847, 0.5169, 0.2847, 0.7331, 0.251, 0.7331, 0.251, 0.5169, 0.3204, 0.5169, 0.3204, 0.7331, 0.2867, 0.7331, 0.2867, 0.5169, 0.3561, 0.5169, 0.3561, 0.7331, 0.3224, 0.7331, 0.3224, 0.5169, 0.5881, 0.8026, 0.3896, 0.8026, 0.3919, 0.7689, 0.6081, 0.7689, 0.6129, 0.8383, 0.3871, 0.8383, 0.3894, 0.8046, 0.5885, 0.8046, 0.6129, 0.874, 0.3871, 0.874, 0.3871, 0.8403, 0.6129, 0.8403, 0.6129, 0.9097, 0.3871, 0.9097, 0.3871, 0.876, 0.6129, 0.876, 0.5885, 0.9454, 0.3894, 0.9454, 0.3871, 0.9117, 0.6129, 0.9117, 0.6081, 0.9811, 0.3919, 0.9811, 0.3896, 0.9474, 0.5881, 0.9474, 0.5881, 0.3026, 0.3896, 0.3026, 0.3919, 0.2689, 0.6081, 0.2689, 0.6129, 0.3383, 0.3871, 0.3383, 0.3894, 0.3046, 0.5885, 0.3046, 0.6129, 0.374, 0.3871, 0.374, 0.3871, 0.3403, 0.6129, 0.3403, 0.6129, 0.4097, 0.3871, 0.4097, 0.3871, 0.376, 0.6129, 0.376, 0.5885, 0.4454, 0.3894, 0.4454, 0.3871, 0.4117, 0.6129, 0.4117, 0.6081, 0.4811, 0.3919, 0.4811, 0.3896, 0.4474, 0.5881, 0.4474, 0.1419, 0.5169, 0.1439, 0.5169, 0.1439, 0.7331, 0.1419, 0.7331])
me_cube_003.materials.append(mat_material_004)
me_cube_003.update()
me_cube_004 = bpy.data.meshes.new('Cube.004')
me_cube_004.from_pydata([(-1.0, -1.0, -1.0), (-0.7986, -0.7986, 5.095), (-1.0, 1.0, -1.0), (-0.7986, 0.7986, 5.095), (1.0, -1.0, -1.0), (0.7986, -0.7986, 5.095), (1.0, 1.0, -1.0), (0.7986, 0.7986, 5.095), (-1.274, -1.274, 7.859), (-1.274, 1.274, 7.859), (1.274, 1.274, 7.859), (1.274, -1.274, 7.859)], [], [(0, 1, 3, 2), (2, 3, 7, 6), (6, 7, 5, 4), (4, 5, 1, 0), (2, 6, 4, 0), (3, 1, 8, 9), (1, 5, 11, 8), (7, 3, 9, 10), (5, 7, 10, 11)])
me_cube_004.polygons.foreach_set('use_smooth', [True] * 9)
_uv = me_cube_004.uv_layers.new(name='UVMap')
_uv.uv.foreach_set('vector', [0.375, 0.0, 0.625, 0.0, 0.625, 0.25, 0.375, 0.25, 0.375, 0.25, 0.625, 0.25, 0.625, 0.5, 0.375, 0.5, 0.375, 0.5, 0.625, 0.5, 0.625, 0.75, 0.375, 0.75, 0.375, 0.75, 0.625, 0.75, 0.625, 1.0, 0.375, 1.0, 0.125, 0.5, 0.375, 0.5, 0.375, 0.75, 0.125, 0.75, 0.625, 0.25, 0.625, 0.0, 0.625, 0.0, 0.625, 0.25, 0.625, 1.0, 0.625, 0.75, 0.625, 0.75, 0.625, 1.0, 0.625, 0.5, 0.625, 0.25, 0.625, 0.25, 0.625, 0.5, 0.625, 0.75, 0.625, 0.5, 0.625, 0.5, 0.625, 0.75])
me_cube_004.materials.append(mat_material_001)
me_cube_004.update()
me_cube_005 = bpy.data.meshes.new('Cube.005')
me_cube_005.from_pydata([(-0.7472, -1.0, -1.0), (-0.7472, -1.0, 1.0), (-0.7472, 1.0, -1.0), (-0.7472, 1.0, 1.0), (1.0, -0.361, -0.361), (1.0, -0.361, 0.361), (1.0, 0.361, -0.361), (1.0, 0.361, 0.361), (-1.238, 0.6833, -0.5716), (-1.238, -0.6833, -0.5716), (-0.9747, -0.6833, 0.5716), (-0.9747, 0.6833, 0.5716)], [], [(3, 2, 8, 11), (2, 3, 7, 6), (6, 7, 5, 4), (4, 5, 1, 0), (2, 6, 4, 0), (7, 3, 1, 5), (9, 10, 11, 8), (0, 1, 10, 9), (1, 3, 11, 10), (2, 0, 9, 8)])
me_cube_005.polygons.foreach_set('use_smooth', [True] * 10)
_uv = me_cube_005.uv_layers.new(name='UVMap')
_uv.uv.foreach_set('vector', [0.625, 0.25, 0.375, 0.25, 0.375, 0.25, 0.625, 0.25, 0.375, 0.25, 0.625, 0.25, 0.625, 0.5, 0.375, 0.5, 0.375, 0.5, 0.625, 0.5, 0.625, 0.75, 0.375, 0.75, 0.375, 0.75, 0.625, 0.75, 0.625, 1.0, 0.375, 1.0, 0.125, 0.5, 0.375, 0.5, 0.375, 0.75, 0.125, 0.75, 0.625, 0.5, 0.875, 0.5, 0.875, 0.75, 0.625, 0.75, 0.375, 0.0, 0.625, 0.0, 0.625, 0.25, 0.375, 0.25, 0.375, 1.0, 0.625, 1.0, 0.625, 1.0, 0.375, 1.0, 0.875, 0.75, 0.875, 0.5, 0.875, 0.5, 0.875, 0.75, 0.125, 0.5, 0.125, 0.75, 0.125, 0.75, 0.125, 0.5])
me_cube_005.materials.append(mat_material)
me_cube_005.update()
me_cube_006 = bpy.data.meshes.new('Cube.006')
me_cube_006.from_pydata([(-0.7472, -1.0, -1.0), (-0.7472, -1.0, 1.0), (-0.7472, 1.0, -1.0), (-0.7472, 1.0, 1.0), (1.0, -0.361, -0.361), (1.0, -0.361, 0.361), (1.0, 0.361, -0.361), (1.0, 0.361, 0.361), (-1.238, 0.6833, -0.5716), (-1.238, -0.6833, -0.5716), (-0.9747, -0.6833, 0.5716), (-0.9747, 0.6833, 0.5716)], [], [(3, 2, 8, 11), (2, 3, 7, 6), (6, 7, 5, 4), (4, 5, 1, 0), (2, 6, 4, 0), (7, 3, 1, 5), (9, 10, 11, 8), (0, 1, 10, 9), (1, 3, 11, 10), (2, 0, 9, 8)])
me_cube_006.polygons.foreach_set('use_smooth', [True] * 10)
_uv = me_cube_006.uv_layers.new(name='UVMap')
_uv.uv.foreach_set('vector', [0.625, 0.25, 0.375, 0.25, 0.375, 0.25, 0.625, 0.25, 0.375, 0.25, 0.625, 0.25, 0.625, 0.5, 0.375, 0.5, 0.375, 0.5, 0.625, 0.5, 0.625, 0.75, 0.375, 0.75, 0.375, 0.75, 0.625, 0.75, 0.625, 1.0, 0.375, 1.0, 0.125, 0.5, 0.375, 0.5, 0.375, 0.75, 0.125, 0.75, 0.625, 0.5, 0.875, 0.5, 0.875, 0.75, 0.625, 0.75, 0.375, 0.0, 0.625, 0.0, 0.625, 0.25, 0.375, 0.25, 0.375, 1.0, 0.625, 1.0, 0.625, 1.0, 0.375, 1.0, 0.875, 0.75, 0.875, 0.5, 0.875, 0.5, 0.875, 0.75, 0.125, 0.5, 0.125, 0.75, 0.125, 0.75, 0.125, 0.5])
me_cube_006.materials.append(mat_material)
me_cube_006.update()
me_cube_007 = bpy.data.meshes.new('Cube.007')
me_cube_007.from_pydata([(-0.7472, -1.0, -1.0), (-0.7472, -1.0, 1.0), (-0.7472, 1.0, -1.0), (-0.7472, 1.0, 1.0), (1.0, -0.361, -0.361), (1.0, -0.361, 0.361), (1.0, 0.361, -0.361), (1.0, 0.361, 0.361), (-1.238, 0.6833, -0.5716), (-1.238, -0.6833, -0.5716), (-0.9747, -0.6833, 0.5716), (-0.9747, 0.6833, 0.5716)], [], [(3, 2, 8, 11), (2, 3, 7, 6), (6, 7, 5, 4), (4, 5, 1, 0), (2, 6, 4, 0), (7, 3, 1, 5), (9, 10, 11, 8), (0, 1, 10, 9), (1, 3, 11, 10), (2, 0, 9, 8)])
me_cube_007.polygons.foreach_set('use_smooth', [True] * 10)
_uv = me_cube_007.uv_layers.new(name='UVMap')
_uv.uv.foreach_set('vector', [0.625, 0.25, 0.375, 0.25, 0.375, 0.25, 0.625, 0.25, 0.375, 0.25, 0.625, 0.25, 0.625, 0.5, 0.375, 0.5, 0.375, 0.5, 0.625, 0.5, 0.625, 0.75, 0.375, 0.75, 0.375, 0.75, 0.625, 0.75, 0.625, 1.0, 0.375, 1.0, 0.125, 0.5, 0.375, 0.5, 0.375, 0.75, 0.125, 0.75, 0.625, 0.5, 0.875, 0.5, 0.875, 0.75, 0.625, 0.75, 0.375, 0.0, 0.625, 0.0, 0.625, 0.25, 0.375, 0.25, 0.375, 1.0, 0.625, 1.0, 0.625, 1.0, 0.375, 1.0, 0.875, 0.75, 0.875, 0.5, 0.875, 0.5, 0.875, 0.75, 0.125, 0.5, 0.125, 0.75, 0.125, 0.75, 0.125, 0.5])
me_cube_007.materials.append(mat_material)
me_cube_007.update()
me_cube_008 = bpy.data.meshes.new('Cube.008')
me_cube_008.from_pydata([(-0.7472, -1.0, -1.0), (-0.7472, -1.0, 1.0), (-0.7472, 1.0, -1.0), (-0.7472, 1.0, 1.0), (1.0, -0.361, -0.361), (1.0, -0.361, 0.361), (1.0, 0.361, -0.361), (1.0, 0.361, 0.361), (-1.238, 0.6833, -0.5716), (-1.238, -0.6833, -0.5716), (-0.9747, -0.6833, 0.5716), (-0.9747, 0.6833, 0.5716)], [], [(3, 2, 8, 11), (2, 3, 7, 6), (6, 7, 5, 4), (4, 5, 1, 0), (2, 6, 4, 0), (7, 3, 1, 5), (9, 10, 11, 8), (0, 1, 10, 9), (1, 3, 11, 10), (2, 0, 9, 8)])
me_cube_008.polygons.foreach_set('use_smooth', [True] * 10)
_uv = me_cube_008.uv_layers.new(name='UVMap')
_uv.uv.foreach_set('vector', [0.625, 0.25, 0.375, 0.25, 0.375, 0.25, 0.625, 0.25, 0.375, 0.25, 0.625, 0.25, 0.625, 0.5, 0.375, 0.5, 0.375, 0.5, 0.625, 0.5, 0.625, 0.75, 0.375, 0.75, 0.375, 0.75, 0.625, 0.75, 0.625, 1.0, 0.375, 1.0, 0.125, 0.5, 0.375, 0.5, 0.375, 0.75, 0.125, 0.75, 0.625, 0.5, 0.875, 0.5, 0.875, 0.75, 0.625, 0.75, 0.375, 0.0, 0.625, 0.0, 0.625, 0.25, 0.375, 0.25, 0.375, 1.0, 0.625, 1.0, 0.625, 1.0, 0.375, 1.0, 0.875, 0.75, 0.875, 0.5, 0.875, 0.5, 0.875, 0.75, 0.125, 0.5, 0.125, 0.75, 0.125, 0.75, 0.125, 0.5])
me_cube_008.materials.append(mat_material)
me_cube_008.update()
me_cube_009 = bpy.data.meshes.new('Cube.009')
me_cube_009.from_pydata([(-1.274, -1.274, 7.859), (-1.274, 1.274, 7.859), (1.274, 1.274, 7.859), (1.274, -1.274, 7.859), (-2.9, -2.9, 9.283), (-2.668, -2.668, 9.899), (-2.668, 2.668, 9.899), (-2.9, 2.9, 9.283), (2.668, 2.668, 9.899), (2.9, 2.9, 9.283), (2.668, -2.668, 9.899), (2.9, -2.9, 9.283)], [], [(2, 1, 7, 9), (0, 3, 11, 4), (3, 2, 9, 11), (8, 6, 5, 10), (5, 6, 7, 4), (6, 8, 9, 7), (8, 10, 11, 9), (10, 5, 4, 11), (1, 0, 4, 7)])
me_cube_009.polygons.foreach_set('use_smooth', [True] * 9)
_uv = me_cube_009.uv_layers.new(name='UVMap')
_uv.uv.foreach_set('vector', [0.625, 0.5, 0.625, 0.25, 0.625, 0.25, 0.625, 0.5, 0.625, 1.0, 0.625, 0.75, 0.625, 0.75, 0.625, 1.0, 0.625, 0.75, 0.625, 0.5, 0.625, 0.5, 0.625, 0.75, 0.6574, 0.5324, 0.8426, 0.5324, 0.8426, 0.7176, 0.6574, 0.7176, 0.8426, 0.7176, 0.8426, 0.5324, 0.875, 0.5244, 0.875, 0.7256, 0.8426, 0.5324, 0.6574, 0.5324, 0.6494, 0.5, 0.8506, 0.5, 0.6574, 0.5324, 0.6574, 0.7176, 0.625, 0.75, 0.625, 0.5, 0.6574, 0.7176, 0.8426, 0.7176, 0.8506, 0.75, 0.6494, 0.75, 0.625, 0.25, 0.625, 0.0, 0.625, 0.0, 0.625, 0.25])
me_cube_009.materials.append(mat_material_003)
me_cube_009.update()

# ---- curves / text
cu_b_ziercurve = bpy.data.curves.new('BézierCurve', 'CURVE')
cu_b_ziercurve.dimensions = '3D'
_sp = cu_b_ziercurve.splines.new('BEZIER'); _sp.bezier_points.add(1)
_sp.bezier_points.foreach_set('co', [-0.3508, -0.06148, -0.02008, 0.995, 0.1161, 0.009751])
_sp.bezier_points.foreach_set('handle_left', [-0.8672, -0.08469, -0.5026, -0.004965, 0.1161, 0.009751])
_sp.bezier_points.foreach_set('handle_right', [0.1656, -0.03827, 0.4624, 1.995, 0.1161, 0.009751])
for _p, _l, _r in zip(_sp.bezier_points, ['ALIGNED', 'ALIGNED'], ['ALIGNED', 'ALIGNED']): _p.handle_left_type = _l; _p.handle_right_type = _r
_sp.order_u = 0
_sp.order_v = 0
cu_b_ziercurve.materials.append(mat_material_006)
cu_b_ziercurve.use_path = True
cu_b_ziercurve.bevel_depth = 0.01
cu_b_ziercurve.fill_mode = 'FULL'
cu_b_ziercurve_001 = bpy.data.curves.new('BézierCurve.001', 'CURVE')
cu_b_ziercurve_001.dimensions = '3D'
_sp = cu_b_ziercurve_001.splines.new('BEZIER'); _sp.bezier_points.add(1)
_sp.bezier_points.foreach_set('co', [-0.3508, -0.06148, -0.02008, 0.995, 0.1161, 0.009751])
_sp.bezier_points.foreach_set('handle_left', [-0.8672, -0.08469, -0.5026, -0.004965, 0.1161, 0.009751])
_sp.bezier_points.foreach_set('handle_right', [0.1656, -0.03827, 0.4624, 1.995, 0.1161, 0.009751])
for _p, _l, _r in zip(_sp.bezier_points, ['ALIGNED', 'ALIGNED'], ['ALIGNED', 'ALIGNED']): _p.handle_left_type = _l; _p.handle_right_type = _r
_sp.order_u = 0
_sp.order_v = 0
cu_b_ziercurve_001.materials.append(mat_material_006)
cu_b_ziercurve_001.use_path = True
cu_b_ziercurve_001.bevel_depth = 0.01
cu_b_ziercurve_001.fill_mode = 'FULL'
cu_b_ziercurve_002 = bpy.data.curves.new('BézierCurve.002', 'CURVE')
cu_b_ziercurve_002.dimensions = '3D'
_sp = cu_b_ziercurve_002.splines.new('BEZIER'); _sp.bezier_points.add(1)
_sp.bezier_points.foreach_set('co', [-0.3508, -0.06148, -0.02008, 0.995, 0.1161, 0.009751])
_sp.bezier_points.foreach_set('handle_left', [-0.8672, -0.08469, -0.5026, -0.004965, 0.1161, 0.009751])
_sp.bezier_points.foreach_set('handle_right', [0.1656, -0.03827, 0.4624, 1.995, 0.1161, 0.009751])
for _p, _l, _r in zip(_sp.bezier_points, ['ALIGNED', 'ALIGNED'], ['ALIGNED', 'ALIGNED']): _p.handle_left_type = _l; _p.handle_right_type = _r
_sp.order_u = 0
_sp.order_v = 0
cu_b_ziercurve_002.materials.append(mat_material_006)
cu_b_ziercurve_002.use_path = True
cu_b_ziercurve_002.bevel_depth = 0.01
cu_b_ziercurve_002.fill_mode = 'FULL'
cu_b_ziercurve_003 = bpy.data.curves.new('BézierCurve.003', 'CURVE')
cu_b_ziercurve_003.dimensions = '3D'
_sp = cu_b_ziercurve_003.splines.new('BEZIER'); _sp.bezier_points.add(1)
_sp.bezier_points.foreach_set('co', [-0.3508, -0.06148, -0.02008, 0.995, 0.1161, 0.009751])
_sp.bezier_points.foreach_set('handle_left', [-0.8672, -0.08469, -0.5026, -0.004965, 0.1161, 0.009751])
_sp.bezier_points.foreach_set('handle_right', [0.1656, -0.03827, 0.4624, 1.995, 0.1161, 0.009751])
for _p, _l, _r in zip(_sp.bezier_points, ['ALIGNED', 'ALIGNED'], ['ALIGNED', 'ALIGNED']): _p.handle_left_type = _l; _p.handle_right_type = _r
_sp.order_u = 0
_sp.order_v = 0
cu_b_ziercurve_003.materials.append(mat_material_006)
cu_b_ziercurve_003.use_path = True
cu_b_ziercurve_003.bevel_depth = 0.01
cu_b_ziercurve_003.fill_mode = 'FULL'

# ---- objects
ob_cube = bpy.data.objects.new('Cube', me_cube)
ob_cube_001 = bpy.data.objects.new('Cube.001', me_cube_001)
ob_cube_002 = bpy.data.objects.new('Cube.002', me_cube_002)
ob_cube_003 = bpy.data.objects.new('Cube.003', me_cube_003)
ob_cube_004 = bpy.data.objects.new('Cube.004', me_cube_004)
ob_cube_005 = bpy.data.objects.new('Cube.005', me_cube_005)
ob_cube_006 = bpy.data.objects.new('Cube.006', me_cube_006)
ob_cube_007 = bpy.data.objects.new('Cube.007', me_cube_007)
ob_cube_008 = bpy.data.objects.new('Cube.008', me_cube_008)
ob_b_ziercurve = bpy.data.objects.new('BézierCurve', cu_b_ziercurve)
ob_b_ziercurve_001 = bpy.data.objects.new('BézierCurve.001', cu_b_ziercurve_001)
ob_b_ziercurve_002 = bpy.data.objects.new('BézierCurve.002', cu_b_ziercurve_002)
ob_b_ziercurve_003 = bpy.data.objects.new('BézierCurve.003', cu_b_ziercurve_003)
ob_cube_009 = bpy.data.objects.new('Cube.009', me_cube_009)

# ---- transforms, parenting, visibility, modifiers, constraints
ob_cube.location = (0.02164, -1.432e-07, 0.2634)
ob_cube.scale = (0.2307, 0.2331, -0.3277)
ob_cube.lock_rotations_4d = False
ob_cube.empty_display_type = 'ARROWS'
ob_cube.lineart.crease_threshold = 0.0
ob_cube_001.location = (0.02164, -1.432e-07, 0.2634)
ob_cube_001.rotation_euler = (0.0, -0.0, 1.571)
ob_cube_001.scale = (0.2307, 0.2331, -0.3277)
ob_cube_001.lock_rotations_4d = False
ob_cube_001.empty_display_type = 'ARROWS'
ob_cube_001.lineart.crease_threshold = 0.0
ob_cube_002.location = (0.0, 0.0, 0.261)
ob_cube_002.scale = (0.5721, 0.1708, 0.1708)
ob_cube_003.location = (0.0, 0.0, 0.2568)
ob_cube_003.rotation_euler = (0.0, -0.0, 1.571)
ob_cube_003.scale = (0.5721, 0.1708, 0.1708)
ob_cube_004.location = (0.0, 0.0, 0.6317)
ob_cube_004.rotation_euler = (0.0, -0.0, 0.7854)
ob_cube_004.scale = (0.1154, 0.1154, 0.1154)
ob_cube_005.location = (-0.2865, 0.0, 1.626)
ob_cube_005.rotation_euler = (0.0, 0.7854, 0.0)
ob_cube_005.scale = (0.3001, 0.1236, 0.1055)
ob_cube_006.location = (0.2865, -2.204e-09, 1.626)
ob_cube_006.rotation_euler = (0.0, -0.7854, 0.0)
ob_cube_006.scale = (-0.3001, 0.1236, 0.1055)
ob_cube_007.location = (0.0, -0.2865, 1.626)
ob_cube_007.rotation_euler = (0.0, 0.7854, 1.571)
ob_cube_007.scale = (0.3001, 0.1236, 0.1055)
ob_cube_008.location = (0.0, 0.2865, 1.626)
ob_cube_008.rotation_euler = (0.0, -0.7854, 1.571)
ob_cube_008.scale = (-0.3001, 0.1236, 0.1055)
ob_b_ziercurve.location = (-0.4836, 0.0, 0.7799)
ob_b_ziercurve.rotation_euler = (1.48, 1.703, -1.746)
ob_b_ziercurve.scale = (-1.0, -1.0, 1.0)
ob_b_ziercurve_001.location = (0.4836, 0.0, 0.7799)
ob_b_ziercurve_001.rotation_euler = (1.661, -1.438, 1.396)
ob_b_ziercurve_002.location = (1.192e-07, -0.4836, 0.7799)
ob_b_ziercurve_002.rotation_euler = (1.48, 1.703, -0.1748)
ob_b_ziercurve_002.scale = (-1.0, -1.0, 1.0)
ob_b_ziercurve_003.location = (8.941e-08, 0.4836, 0.7799)
ob_b_ziercurve_003.rotation_euler = (1.661, -1.438, 2.967)
ob_cube_009.location = (0.0, 0.0, 0.6317)
ob_cube_009.rotation_euler = (0.0, -0.0, 0.7854)
ob_cube_009.scale = (0.1154, 0.1154, 0.1154)

# ---- collection membership
col_collection.objects.link(ob_cube)
col_collection.objects.link(ob_cube_001)
col_collection.objects.link(ob_cube_002)
col_collection.objects.link(ob_cube_003)
col_collection.objects.link(ob_cube_004)
col_collection.objects.link(ob_cube_005)
col_collection.objects.link(ob_cube_006)
col_collection.objects.link(ob_cube_007)
col_collection.objects.link(ob_cube_008)
col_collection.objects.link(ob_b_ziercurve)
col_collection.objects.link(ob_b_ziercurve_001)
col_collection.objects.link(ob_b_ziercurve_002)
col_collection.objects.link(ob_b_ziercurve_003)
col_collection.objects.link(ob_cube_009)

# ---- scene / render settings (as saved in the file)
scene.frame_start = 1; scene.frame_end = 250; scene.frame_set(1)
scene.render.engine = 'BLENDER_EEVEE_NEXT'
bpy.context.view_layer.update()

# ---- added for rendering (the .blend has no active camera and no usable light): camera, sun
cam_auto = bpy.data.cameras.new('AutoCamera')
cam_auto.lens = 50.0
cam_auto.sensor_width = 36.0
cam_auto.clip_end = 1000.0
ob_auto_camera = bpy.data.objects.new('AutoCamera', cam_auto)
scene.collection.objects.link(ob_auto_camera)
ob_auto_camera.location = (5.41381, -6.49657, 5.43393)
ob_auto_camera.rotation_euler = (1.09748, -7.21219e-08, 0.694738)
scene.camera = ob_auto_camera
light_auto_sun = bpy.data.lights.new('AutoSun', 'SUN')
light_auto_sun.energy = 3.0
light_auto_sun.angle = 0.0523599
ob_auto_sun = bpy.data.objects.new('AutoSun', light_auto_sun)
scene.collection.objects.link(ob_auto_sun)
ob_auto_sun.rotation_euler = (0.872665, 0.174533, 0.523599)
bpy.context.view_layer.update()
